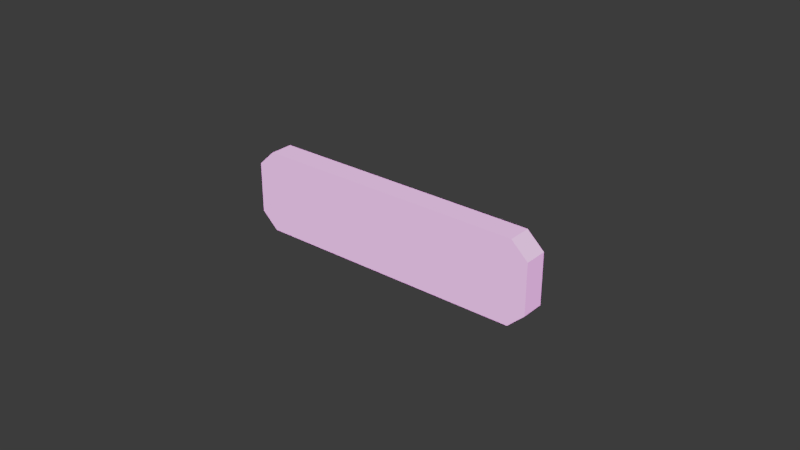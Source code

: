 # Source: signs.blend  (saved by Blender 4.2.66; exported with 4.5.12 LTS)
import bpy
from mathutils import Matrix  # noqa: F401  (used for matrix-valued properties, if any)

bpy.ops.wm.read_factory_settings(use_empty=True)
scene = bpy.context.scene
scene.name = 'Scene'

# ---- collections
col_sign_clockwheel = bpy.data.collections.new('sign.clockWheel'); scene.collection.children.link(col_sign_clockwheel)
col_sign_noentry = bpy.data.collections.new('sign.noEntry'); scene.collection.children.link(col_sign_noentry)
col_sign_tramstation = bpy.data.collections.new('sign.tramStation'); scene.collection.children.link(col_sign_tramstation)
col_sign_noentrytext = bpy.data.collections.new('sign.noEntryText'); scene.collection.children.link(col_sign_noentrytext)
col_sign_entrance = bpy.data.collections.new('sign.entrance'); scene.collection.children.link(col_sign_entrance)
col_sign_arrivals = bpy.data.collections.new('sign.arrivals'); scene.collection.children.link(col_sign_arrivals)
col_sign_departures = bpy.data.collections.new('sign.departures'); scene.collection.children.link(col_sign_departures)
col_sign_exit = bpy.data.collections.new('sign.exit'); scene.collection.children.link(col_sign_exit)
col_sign_checkin = bpy.data.collections.new('sign.checkIn'); scene.collection.children.link(col_sign_checkin)
col_sign_elevator = bpy.data.collections.new('sign.elevator'); scene.collection.children.link(col_sign_elevator)
col_sign_nexttram = bpy.data.collections.new('sign.nextTram'); scene.collection.children.link(col_sign_nexttram)
col_sign_nextpod = bpy.data.collections.new('sign.nextPod'); scene.collection.children.link(col_sign_nextpod)
col_sign_thespacebar = bpy.data.collections.new('sign.theSpacebar'); scene.collection.children.link(col_sign_thespacebar)
col_sign_spaceelevator = bpy.data.collections.new('sign.spaceElevator'); scene.collection.children.link(col_sign_spaceelevator)
col_sign_luggageonly = bpy.data.collections.new('sign.luggageOnly'); scene.collection.children.link(col_sign_luggageonly)
col_sign_doridetrain = bpy.data.collections.new('sign.doRideTrain'); scene.collection.children.link(col_sign_doridetrain)
col_sign_storage = bpy.data.collections.new('sign.storage'); scene.collection.children.link(col_sign_storage)
col_sign_welcometo = bpy.data.collections.new('sign.welcomeTo'); scene.collection.children.link(col_sign_welcometo)
col_sign_warning = bpy.data.collections.new('sign.warning'); scene.collection.children.link(col_sign_warning)
col_sign_alien = bpy.data.collections.new('sign.alien'); scene.collection.children.link(col_sign_alien)
col_sign_arrows = bpy.data.collections.new('sign.arrows'); scene.collection.children.link(col_sign_arrows)
col_sign_lg_alienactivity = bpy.data.collections.new('sign.lg_alienActivity'); scene.collection.children.link(col_sign_lg_alienactivity)
col_sign_lg_noentry = bpy.data.collections.new('sign.lg_noEntry'); scene.collection.children.link(col_sign_lg_noentry)
col_sign_lg_prohibiteditems = bpy.data.collections.new('sign.lg_prohibitedItems'); scene.collection.children.link(col_sign_lg_prohibiteditems)
col_reference = bpy.data.collections.new('reference'); scene.collection.children.link(col_reference)
col_avatars = bpy.data.collections.new('avatars'); col_reference.children.link(col_avatars)
col_images = bpy.data.collections.new('images'); col_reference.children.link(col_images)
col_scene = bpy.data.collections.new('scene'); col_reference.children.link(col_scene)
col_scratch = bpy.data.collections.new('scratch'); scene.collection.children.link(col_scratch)
col_scale_person = bpy.data.collections.new('scale-person')  # instanced only; not linked into the scene
col_scene_1 = bpy.data.collections.new('scene')  # instanced only; not linked into the scene

# ---- images (referenced by path relative to the original .blend; pixels are not part of the script)
import os
ASSET_DIR = os.environ.get("B2B_ASSET_DIR", "")  # directory of the original .blend (textures are referenced by path, not embedded)
HERE = os.path.dirname(os.path.abspath(__file__))  # packed textures are extracted next to this script under _unpacked/

def load_image(name, relpath, width, height, colorspace="sRGB"):
    """Load a texture the original file referenced (path relative to the .blend, or extracted next to this script)."""
    p = next((c for c in (os.path.join(HERE, relpath), os.path.join(ASSET_DIR, relpath)) if relpath and os.path.exists(c)), "")
    if p:
        img = bpy.data.images.load(p, check_existing=True)
        img.name = name
    else:  # same state as the original file: an image datablock whose file is absent (Cycles renders it pink)
        img = bpy.data.images.new(name, width, height)
        img.source = "FILE"
        img.filepath = "//" + (relpath or name)
    img.colorspace_settings.name = colorspace
    return img
img_air_museum_playground_4k_exr = load_image('air_museum_playground_4k.exr', 'air_museum_playground_4k.exr', 1024, 1024, 'Linear Rec.709')

# ---- materials (node trees are filled in below, after node groups)
mat_gltf_atlas_01 = bpy.data.materials.new('glTF.atlas.01')

# ---- node groups
ng_smooth_by_angle = bpy.data.node_groups.new('Smooth by Angle', 'GeometryNodeTree')
_s = ng_smooth_by_angle.interface.new_socket(name='Mesh', in_out='OUTPUT', socket_type='NodeSocketGeometry')
_s = ng_smooth_by_angle.interface.new_socket(name='Mesh', in_out='INPUT', socket_type='NodeSocketGeometry')
_s = ng_smooth_by_angle.interface.new_socket(name='Angle', in_out='INPUT', socket_type='NodeSocketFloat')
_s.subtype = 'ANGLE'
_s.default_value = 0.5236
_s.min_value = 0.0
_s.max_value = 3.142
_s.description = 'Maximum face angle for smooth edges'
_s = ng_smooth_by_angle.interface.new_socket(name='Ignore Sharpness', in_out='INPUT', socket_type='NodeSocketBool')
_s.force_non_field = True
ng_smooth_by_angle.description = 'Set the sharpness of mesh edges based on the angle between the neighboring faces'
_N = ng_smooth_by_angle.nodes; _L = ng_smooth_by_angle.links
n0 = _N.new('GeometryNodeSetShadeSmooth'); n0.name = 'Set Shade Smooth'; n0.location = (120, -80)
n0.domain = 'EDGE'
n1 = _N.new('GeometryNodeSetShadeSmooth'); n1.name = 'Set Shade Smooth.001'; n1.location = (300, -80)
n2 = _N.new('NodeGroupOutput'); n2.name = 'Group Output'; n2.location = (480, -80)
n3 = _N.new('GeometryNodeInputMeshEdgeAngle'); n3.name = 'Edge Angle'; n3.location = (-440, -240)
n4 = _N.new('NodeGroupInput'); n4.name = 'Group Input'; n4.location = (-80, -80)
n5 = _N.new('GeometryNodeInputEdgeSmooth'); n5.name = 'Is Edge Smooth'; n5.location = (-260, -120)
n6 = _N.new('GeometryNodeInputShadeSmooth'); n6.name = 'Is Shade Smooth'; n6.location = (-440, -397)
n7 = _N.new('FunctionNodeCompare'); n7.name = 'Compare'; n7.location = (-260, -260)
n7.operation = 'LESS_EQUAL'
n7.inputs[6].default_value = (0.0, 0.0, 0.0, 0.0)
n7.inputs[7].default_value = (0.0, 0.0, 0.0, 0.0)
n8 = _N.new('FunctionNodeBooleanMath'); n8.name = 'Boolean Math.001'; n8.location = (-80, -260)
n9 = _N.new('NodeGroupInput'); n9.name = 'Group Input.001'; n9.location = (-440, -329)
n10 = _N.new('NodeGroupInput'); n10.name = 'Group Input.002'; n10.location = (-259, -189)
n11 = _N.new('FunctionNodeBooleanMath'); n11.name = 'Boolean Math'; n11.location = (-80, -149)
n11.operation = 'OR'
n12 = _N.new('FunctionNodeBooleanMath'); n12.name = 'Boolean Math.002'; n12.location = (-260, -380)
n12.operation = 'OR'
n13 = _N.new('NodeGroupInput'); n13.name = 'Group Input.003'; n13.location = (-440, -460)
_L.new(n3.outputs[0], n7.inputs[0])
_L.new(n1.outputs[0], n2.inputs[0])
_L.new(n9.outputs[1], n7.inputs[1])
_L.new(n7.outputs[0], n8.inputs[0])
_L.new(n4.outputs[0], n0.inputs[0])
_L.new(n0.outputs[0], n1.inputs[0])
_L.new(n8.outputs[0], n0.inputs[2])
_L.new(n10.outputs[2], n11.inputs[1])
_L.new(n5.outputs[0], n11.inputs[0])
_L.new(n11.outputs[0], n0.inputs[1])
_L.new(n13.outputs[2], n12.inputs[1])
_L.new(n6.outputs[0], n12.inputs[0])
_L.new(n12.outputs[0], n8.inputs[1])
n2.is_active_output = True

# ---- material node trees

# ---- world
world_world = bpy.data.worlds.new('World'); scene.world = world_world
world_world.use_nodes = True; world_world.node_tree.nodes.clear()
_N = world_world.node_tree.nodes; _L = world_world.node_tree.links
n0 = _N.new('NodeReroute'); n0.name = 'Reroute'; n0.location = (-260, 300)
n0.width = 16
n1 = _N.new('ShaderNodeBackground'); n1.name = 'Background.001'; n1.location = (280, 500)
n1.inputs[0].default_value = (0.0382, 0.0382, 0.0382, 1.0)
n2 = _N.new('ShaderNodeMixShader'); n2.name = 'Mix Shader'; n2.location = (500, 500)
n3 = _N.new('ShaderNodeOutputWorld'); n3.name = 'World Output'; n3.location = (700, 500)
n4 = _N.new('ShaderNodeLightPath'); n4.name = 'Light Path'; n4.location = (280, 600)
n5 = _N.new('ShaderNodeBackground'); n5.name = 'Background'; n5.location = (280, 360)
n6 = _N.new('ShaderNodeTexCoord'); n6.name = 'Texture Coordinate'; n6.location = (-1120, 340)
n7 = _N.new('ShaderNodeMapping'); n7.name = 'Mapping'; n7.location = (-920, 340)
n7.width = 240
n8 = _N.new('ShaderNodeTexEnvironment'); n8.name = 'Environment Texture'; n8.location = (-620, 340)
n8.width = 280
n8.image = img_air_museum_playground_4k_exr
n9 = _N.new('ShaderNodeMath'); n9.name = 'Math'; n9.location = (-180, 260)
n9.operation = 'MULTIPLY'
n9.inputs[2].default_value = 0.0
n10 = _N.new('ShaderNodeMath'); n10.name = 'Math.001'; n10.location = (40, 260)
n10.inputs[2].default_value = 0.0
_L.new(n9.outputs[0], n10.inputs[0])
_L.new(n0.outputs[0], n5.inputs[0])
_L.new(n0.outputs[0], n9.inputs[0])
_L.new(n10.outputs[0], n5.inputs[1])
_L.new(n8.outputs[0], n0.inputs[0])
_L.new(n7.outputs[0], n8.inputs[0])
_L.new(n6.outputs[0], n7.inputs[0])
_L.new(n2.outputs[0], n3.inputs[0])
_L.new(n1.outputs[0], n2.inputs[2])
_L.new(n4.outputs[0], n2.inputs[0])
_L.new(n5.outputs[0], n2.inputs[1])
n3.is_active_output = True
world_world.color = (0.05088, 0.05088, 0.05088)
world_world.use_sun_shadow = False
world_world.sun_shadow_jitter_overblur = 0.0
world_world.cycles.sample_map_resolution = 2048

# ---- meshes
me_sign_clockwheel = bpy.data.meshes.new('sign.clockWheel')
me_sign_clockwheel.from_pydata([(-0.03125, -0.03235, 0.1207), (0.03125, -0.03235, 0.1207), (-0.03125, 0.03235, 0.1207), (0.03125, 0.03235, 0.1207), (-0.03125, 0.08839, 0.08839), (0.03125, 0.08839, 0.08839), (-0.03125, 0.1207, 0.03235), (0.03125, 0.1207, 0.03235), (-0.03125, 0.1207, -0.03235), (0.03125, 0.1207, -0.03235), (-0.03125, 0.08839, -0.08839), (0.03125, 0.08839, -0.08839), (-0.03125, 0.03235, -0.1207), (0.03125, 0.03235, -0.1207), (-0.03125, -0.03235, -0.1207), (0.03125, -0.03235, -0.1207), (-0.03125, -0.08839, -0.08839), (0.03125, -0.08839, -0.08839), (-0.03125, -0.1207, -0.03235), (0.03125, -0.1207, -0.03235), (-0.03125, -0.1207, 0.03235), (0.03125, -0.1207, 0.03235), (-0.03125, -0.08839, 0.08839), (0.03125, -0.08839, 0.08839)], [], [(0, 1, 3, 2), (2, 3, 5, 4), (4, 5, 7, 6), (6, 7, 9, 8), (8, 9, 11, 10), (10, 11, 13, 12), (12, 13, 15, 14), (14, 15, 17, 16), (16, 17, 19, 18), (18, 19, 21, 20), (3, 1, 23, 21, 19, 17, 15, 13, 11, 9, 7, 5), (20, 21, 23, 22), (22, 23, 1, 0), (0, 2, 4, 6, 8, 10, 12, 14, 16, 18, 20, 22)])
me_sign_clockwheel.polygons.foreach_set('use_smooth', [True] * 14)
_k = set([(0, 1), (0, 2), (0, 22), (1, 3), (1, 23), (2, 3), (2, 4), (3, 5), (4, 5), (4, 6), (5, 7), (6, 7), (6, 8), (7, 9), (8, 9), (8, 10), (9, 11), (10, 11), (10, 12), (11, 13), (12, 13), (12, 14), (13, 15), (14, 15), (14, 16), (15, 17), (16, 17), (16, 18), (17, 19), (18, 19), (18, 20), (19, 21), (20, 21), (20, 22), (21, 23), (22, 23)])
me_sign_clockwheel.attributes.new('sharp_edge', 'BOOLEAN', 'EDGE').data.foreach_set('value', [ (min(e.vertices), max(e.vertices)) in _k for e in me_sign_clockwheel.edges])
_k = {(0, 2): 1.0, (1, 3): 1.0, (0, 1): 1.0, (2, 3): 1.0, (2, 4): 1.0, (3, 5): 1.0, (4, 5): 1.0, (4, 6): 1.0, (5, 7): 1.0, (6, 7): 1.0, (6, 8): 1.0, (7, 9): 1.0, (8, 9): 1.0, (8, 10): 1.0, (9, 11): 1.0, (10, 11): 1.0, (10, 12): 1.0, (11, 13): 1.0, (12, 13): 1.0, (12, 14): 1.0, (13, 15): 1.0, (14, 15): 1.0, (14, 16): 1.0, (15, 17): 1.0, (16, 17): 1.0, (16, 18): 1.0, (17, 19): 1.0, (18, 19): 1.0, (18, 20): 1.0, (19, 21): 1.0, (20, 21): 1.0, (20, 22): 1.0, (21, 23): 1.0, (22, 23): 1.0, (0, 22): 1.0, (1, 23): 1.0}
me_sign_clockwheel.attributes.new('crease_edge', 'FLOAT', 'EDGE').data.foreach_set('value', [_k.get((min(e.vertices), max(e.vertices)), 0.0) for e in me_sign_clockwheel.edges])
_uv = me_sign_clockwheel.uv_layers.new(name='UVMap')
_uv.uv.foreach_set('vector', [0.9432, 0.7334, 0.9929, 0.7334, 0.9929, 0.7831, 0.9432, 0.7831, 0.899, 0.7334, 0.9487, 0.7334, 0.9487, 0.7831, 0.899, 0.7831, 0.8566, 0.7334, 0.9064, 0.7334, 0.9064, 0.7831, 0.8566, 0.7831, 0.9438, 0.777, 0.9936, 0.777, 0.9936, 0.8267, 0.9438, 0.8267, 0.9014, 0.777, 0.9512, 0.777, 0.9512, 0.8267, 0.9014, 0.8267, 0.8591, 0.777, 0.9088, 0.777, 0.9088, 0.8267, 0.8591, 0.8267, 0.9444, 0.8172, 0.9942, 0.8172, 0.9942, 0.8669, 0.9444, 0.8669, 0.8925, 0.8172, 0.9422, 0.8172, 0.9422, 0.8669, 0.8925, 0.8669, 0.8548, 0.8172, 0.9045, 0.8172, 0.9045, 0.8669, 0.8548, 0.8669, 0.8578, 0.691, 0.9076, 0.691, 0.9076, 0.7408, 0.8578, 0.7408, 0.865, 0.8253, 0.8669, 0.8248, 0.8683, 0.8234, 0.8689, 0.8215, 0.8683, 0.8196, 0.8669, 0.8182, 0.865, 0.8176, 0.8631, 0.8182, 0.8617, 0.8196, 0.8612, 0.8215, 0.8617, 0.8234, 0.8631, 0.8248, 0.9008, 0.691, 0.9506, 0.691, 0.9506, 0.7408, 0.9008, 0.7408, 0.9454, 0.691, 0.9951, 0.691, 0.9951, 0.7408, 0.9454, 0.7408, 0.865, 0.8253, 0.8669, 0.8248, 0.8683, 0.8234, 0.8689, 0.8215, 0.8683, 0.8196, 0.8669, 0.8182, 0.865, 0.8176, 0.8631, 0.8182, 0.8617, 0.8196, 0.8612, 0.8215, 0.8617, 0.8234, 0.8631, 0.8248])
me_sign_clockwheel.materials.append(mat_gltf_atlas_01)
me_sign_clockwheel.update()
me_sign_noentry = bpy.data.meshes.new('sign.noEntry')
me_sign_noentry.from_pydata([(0.1414, 0.03125, 0.07909), (0.09012, 0.03125, 0.125), (-0.09012, 0.03125, 0.125), (-0.1414, 0.03125, 0.07909), (-0.1414, 0.03125, -0.07909), (-0.09012, 0.03125, -0.125), (0.09012, 0.03125, -0.125), (0.1414, 0.03125, -0.07909), (0.1414, -0.03125, -0.07909), (0.09012, -0.03125, -0.125), (0.09012, -0.03125, 0.125), (0.1414, -0.03125, 0.07909), (-0.1414, -0.03125, 0.07909), (-0.09012, -0.03125, 0.125), (-0.09012, -0.03125, -0.125), (-0.1414, -0.03125, -0.07909)], [], [(4, 15, 12, 3), (1, 2, 13, 10), (9, 14, 5, 6), (14, 9, 8, 11, 10, 13, 12, 15), (8, 9, 6, 7), (0, 1, 10, 11), (4, 5, 14, 15), (12, 13, 2, 3), (0, 11, 8, 7)])
me_sign_noentry.polygons.foreach_set('use_smooth', [True] * 9)
_k = set([(0, 1), (0, 7), (0, 11), (1, 2), (1, 10), (2, 3), (2, 13), (3, 4), (3, 12), (4, 5), (4, 15), (5, 6), (5, 14), (6, 7), (6, 9), (7, 8), (8, 9), (8, 11), (9, 14), (10, 11), (10, 13), (12, 13), (12, 15), (14, 15)])
me_sign_noentry.attributes.new('sharp_edge', 'BOOLEAN', 'EDGE').data.foreach_set('value', [ (min(e.vertices), max(e.vertices)) in _k for e in me_sign_noentry.edges])
_k = {(8, 9): 1.0, (7, 8): 1.0, (6, 7): 1.0, (6, 9): 1.0, (0, 1): 1.0, (0, 11): 1.0, (10, 11): 1.0, (1, 10): 1.0, (4, 5): 1.0, (4, 15): 1.0, (14, 15): 1.0, (5, 14): 1.0, (12, 13): 1.0, (3, 12): 1.0, (2, 3): 1.0, (2, 13): 1.0, (0, 7): 1.0, (8, 11): 1.0, (3, 4): 1.0, (5, 6): 1.0, (1, 2): 1.0, (10, 13): 1.0, (12, 15): 1.0, (9, 14): 1.0}
me_sign_noentry.attributes.new('crease_edge', 'FLOAT', 'EDGE').data.foreach_set('value', [_k.get((min(e.vertices), max(e.vertices)), 0.0) for e in me_sign_noentry.edges])
_uv = me_sign_noentry.uv_layers.new(name='UVMap')
_uv.uv.foreach_set('vector', [0.2698, 0.8933, 0.2698, 0.8933, 0.2698, 0.8937, 0.2698, 0.8937, 0.2692, 0.8938, 0.2696, 0.8938, 0.2696, 0.8938, 0.2692, 0.8938, 0.2692, 0.8931, 0.2696, 0.8931, 0.2696, 0.8931, 0.2692, 0.8931, 0.3241, 0.8544, 0.2808, 0.8544, 0.2685, 0.8668, 0.2685, 0.9099, 0.2808, 0.9223, 0.3241, 0.9223, 0.3364, 0.9099, 0.3364, 0.8668, 0.2691, 0.8933, 0.2692, 0.8931, 0.2692, 0.8931, 0.2691, 0.8933, 0.2691, 0.8937, 0.2692, 0.8938, 0.2692, 0.8938, 0.2691, 0.8937, 0.2698, 0.8933, 0.2696, 0.8931, 0.2696, 0.8931, 0.2698, 0.8933, 0.2698, 0.8937, 0.2696, 0.8938, 0.2696, 0.8938, 0.2698, 0.8937, 0.2691, 0.8937, 0.2691, 0.8937, 0.2691, 0.8933, 0.2691, 0.8933])
me_sign_noentry.materials.append(mat_gltf_atlas_01)
me_sign_noentry.update()
me_sign_tramstation = bpy.data.meshes.new('sign.tramStation')
me_sign_tramstation.from_pydata([(-0.47, 0.02, 0.0769), (-0.4187, 0.02, 0.125), (0.4187, 0.02, 0.125), (0.47, 0.02, 0.0769), (0.47, 0.02, -0.0769), (0.4187, 0.02, -0.125), (-0.4187, 0.02, -0.125), (-0.47, 0.02, -0.0769), (-0.47, -0.02, -0.0769), (-0.4187, -0.02, -0.125), (-0.4187, -0.02, 0.125), (-0.47, -0.02, 0.0769), (0.47, -0.02, 0.0769), (0.4187, -0.02, 0.125), (0.4187, -0.02, -0.125), (0.47, -0.02, -0.0769)], [], [(4, 3, 12, 15), (1, 10, 13, 2), (9, 6, 5, 14), (14, 15, 12, 13, 10, 11, 8, 9), (8, 7, 6, 9), (0, 11, 10, 1), (4, 15, 14, 5), (12, 3, 2, 13), (0, 7, 8, 11)])
me_sign_tramstation.polygons.foreach_set('use_smooth', [True] * 9)
_k = set([(0, 1), (0, 7), (0, 11), (1, 2), (1, 10), (2, 3), (2, 13), (3, 4), (3, 12), (4, 5), (4, 15), (5, 6), (5, 14), (6, 7), (6, 9), (7, 8), (8, 9), (8, 11), (9, 14), (10, 11), (10, 13), (12, 13), (12, 15), (14, 15)])
me_sign_tramstation.attributes.new('sharp_edge', 'BOOLEAN', 'EDGE').data.foreach_set('value', [ (min(e.vertices), max(e.vertices)) in _k for e in me_sign_tramstation.edges])
_k = {(8, 9): 1.0, (7, 8): 1.0, (6, 7): 1.0, (6, 9): 1.0, (0, 1): 1.0, (0, 11): 1.0, (10, 11): 1.0, (1, 10): 1.0, (4, 5): 1.0, (4, 15): 1.0, (14, 15): 1.0, (5, 14): 1.0, (12, 13): 1.0, (3, 12): 1.0, (2, 3): 1.0, (2, 13): 1.0, (0, 7): 1.0, (8, 11): 1.0, (3, 4): 1.0, (5, 6): 1.0, (1, 2): 1.0, (10, 13): 1.0, (12, 15): 1.0, (9, 14): 1.0}
me_sign_tramstation.attributes.new('crease_edge', 'FLOAT', 'EDGE').data.foreach_set('value', [_k.get((min(e.vertices), max(e.vertices)), 0.0) for e in me_sign_tramstation.edges])
_uv = me_sign_tramstation.uv_layers.new(name='UVMap')
_uv.uv.foreach_set('vector', [0.08271, 0.9959, 0.08271, 0.9963, 0.08271, 0.9963, 0.08271, 0.9959, 0.08028, 0.9964, 0.08028, 0.9964, 0.08257, 0.9964, 0.08257, 0.9964, 0.08028, 0.9957, 0.08028, 0.9957, 0.08257, 0.9957, 0.08257, 0.9957, 0.2449, 0.9287, 0.2589, 0.9419, 0.2589, 0.9841, 0.2449, 0.9973, 0.01649, 0.9973, 0.002507, 0.9841, 0.002507, 0.9419, 0.01649, 0.9287, 0.08014, 0.9959, 0.08014, 0.9959, 0.08028, 0.9957, 0.08028, 0.9957, 0.08014, 0.9963, 0.08014, 0.9963, 0.08028, 0.9964, 0.08028, 0.9964, 0.08271, 0.9959, 0.08271, 0.9959, 0.08257, 0.9957, 0.08257, 0.9957, 0.08271, 0.9963, 0.08271, 0.9963, 0.08257, 0.9964, 0.08257, 0.9964, 0.08014, 0.9963, 0.08014, 0.9959, 0.08014, 0.9959, 0.08014, 0.9963])
me_sign_tramstation.materials.append(mat_gltf_atlas_01)
me_sign_tramstation.update()
me_sign_noentrytext = bpy.data.meshes.new('sign.noEntryText')
me_sign_noentrytext.from_pydata([(-0.47, 0.02, 0.0769), (-0.4187, 0.02, 0.125), (0.4187, 0.02, 0.125), (0.47, 0.02, 0.0769), (0.47, 0.02, -0.0769), (0.4187, 0.02, -0.125), (-0.4187, 0.02, -0.125), (-0.47, 0.02, -0.0769), (-0.47, -0.02, -0.0769), (-0.4187, -0.02, -0.125), (-0.4187, -0.02, 0.125), (-0.47, -0.02, 0.0769), (0.47, -0.02, 0.0769), (0.4187, -0.02, 0.125), (0.4187, -0.02, -0.125), (0.47, -0.02, -0.0769)], [], [(4, 3, 12, 15), (1, 10, 13, 2), (9, 6, 5, 14), (14, 15, 12, 13, 10, 11, 8, 9), (8, 7, 6, 9), (0, 11, 10, 1), (4, 15, 14, 5), (12, 3, 2, 13), (0, 7, 8, 11)])
me_sign_noentrytext.polygons.foreach_set('use_smooth', [True] * 9)
_k = set([(0, 1), (0, 7), (0, 11), (1, 2), (1, 10), (2, 3), (2, 13), (3, 4), (3, 12), (4, 5), (4, 15), (5, 6), (5, 14), (6, 7), (6, 9), (7, 8), (8, 9), (8, 11), (9, 14), (10, 11), (10, 13), (12, 13), (12, 15), (14, 15)])
me_sign_noentrytext.attributes.new('sharp_edge', 'BOOLEAN', 'EDGE').data.foreach_set('value', [ (min(e.vertices), max(e.vertices)) in _k for e in me_sign_noentrytext.edges])
_k = {(8, 9): 1.0, (7, 8): 1.0, (6, 7): 1.0, (6, 9): 1.0, (0, 1): 1.0, (0, 11): 1.0, (10, 11): 1.0, (1, 10): 1.0, (4, 5): 1.0, (4, 15): 1.0, (14, 15): 1.0, (5, 14): 1.0, (12, 13): 1.0, (3, 12): 1.0, (2, 3): 1.0, (2, 13): 1.0, (0, 7): 1.0, (8, 11): 1.0, (3, 4): 1.0, (5, 6): 1.0, (1, 2): 1.0, (10, 13): 1.0, (12, 15): 1.0, (9, 14): 1.0}
me_sign_noentrytext.attributes.new('crease_edge', 'FLOAT', 'EDGE').data.foreach_set('value', [_k.get((min(e.vertices), max(e.vertices)), 0.0) for e in me_sign_noentrytext.edges])
_uv = me_sign_noentrytext.uv_layers.new(name='UVMap')
_uv.uv.foreach_set('vector', [0.08271, 0.9959, 0.08271, 0.9963, 0.08271, 0.9963, 0.08271, 0.9959, 0.08028, 0.9964, 0.08028, 0.9964, 0.08257, 0.9964, 0.08257, 0.9964, 0.08028, 0.9957, 0.08028, 0.9957, 0.08257, 0.9957, 0.08257, 0.9957, 0.2436, 0.8548, 0.2574, 0.8679, 0.2574, 0.9096, 0.2436, 0.9226, 0.01781, 0.9226, 0.003984, 0.9096, 0.003984, 0.8679, 0.01781, 0.8548, 0.08014, 0.9959, 0.08014, 0.9959, 0.08028, 0.9957, 0.08028, 0.9957, 0.08014, 0.9963, 0.08014, 0.9963, 0.08028, 0.9964, 0.08028, 0.9964, 0.08271, 0.9959, 0.08271, 0.9959, 0.08257, 0.9957, 0.08257, 0.9957, 0.08271, 0.9963, 0.08271, 0.9963, 0.08257, 0.9964, 0.08257, 0.9964, 0.08014, 0.9963, 0.08014, 0.9959, 0.08014, 0.9959, 0.08014, 0.9963])
me_sign_noentrytext.materials.append(mat_gltf_atlas_01)
me_sign_noentrytext.update()
me_sign_entrance = bpy.data.meshes.new('sign.entrance')
me_sign_entrance.from_pydata([(-0.47, 0.02, 0.0769), (-0.4187, 0.02, 0.125), (0.4187, 0.02, 0.125), (0.47, 0.02, 0.0769), (0.47, 0.02, -0.0769), (0.4187, 0.02, -0.125), (-0.4187, 0.02, -0.125), (-0.47, 0.02, -0.0769), (-0.47, -0.02, -0.0769), (-0.4187, -0.02, -0.125), (-0.4187, -0.02, 0.125), (-0.47, -0.02, 0.0769), (0.47, -0.02, 0.0769), (0.4187, -0.02, 0.125), (0.4187, -0.02, -0.125), (0.47, -0.02, -0.0769)], [], [(4, 3, 12, 15), (1, 10, 13, 2), (9, 6, 5, 14), (14, 15, 12, 13, 10, 11, 8, 9), (8, 7, 6, 9), (0, 11, 10, 1), (4, 15, 14, 5), (12, 3, 2, 13), (0, 7, 8, 11)])
me_sign_entrance.polygons.foreach_set('use_smooth', [True] * 9)
_k = set([(0, 1), (0, 7), (0, 11), (1, 2), (1, 10), (2, 3), (2, 13), (3, 4), (3, 12), (4, 5), (4, 15), (5, 6), (5, 14), (6, 7), (6, 9), (7, 8), (8, 9), (8, 11), (9, 14), (10, 11), (10, 13), (12, 13), (12, 15), (14, 15)])
me_sign_entrance.attributes.new('sharp_edge', 'BOOLEAN', 'EDGE').data.foreach_set('value', [ (min(e.vertices), max(e.vertices)) in _k for e in me_sign_entrance.edges])
_k = {(8, 9): 1.0, (7, 8): 1.0, (6, 7): 1.0, (6, 9): 1.0, (0, 1): 1.0, (0, 11): 1.0, (10, 11): 1.0, (1, 10): 1.0, (4, 5): 1.0, (4, 15): 1.0, (14, 15): 1.0, (5, 14): 1.0, (12, 13): 1.0, (3, 12): 1.0, (2, 3): 1.0, (2, 13): 1.0, (0, 7): 1.0, (8, 11): 1.0, (3, 4): 1.0, (5, 6): 1.0, (1, 2): 1.0, (10, 13): 1.0, (12, 15): 1.0, (9, 14): 1.0}
me_sign_entrance.attributes.new('crease_edge', 'FLOAT', 'EDGE').data.foreach_set('value', [_k.get((min(e.vertices), max(e.vertices)), 0.0) for e in me_sign_entrance.edges])
_uv = me_sign_entrance.uv_layers.new(name='UVMap')
_uv.uv.foreach_set('vector', [0.08271, 0.9959, 0.08271, 0.9963, 0.08271, 0.9963, 0.08271, 0.9959, 0.08028, 0.9964, 0.08028, 0.9964, 0.08257, 0.9964, 0.08257, 0.9964, 0.08028, 0.9957, 0.08028, 0.9957, 0.08257, 0.9957, 0.08257, 0.9957, 0.2436, 0.7817, 0.2574, 0.7948, 0.2574, 0.8365, 0.2436, 0.8495, 0.01781, 0.8495, 0.003984, 0.8365, 0.003984, 0.7948, 0.01781, 0.7817, 0.08014, 0.9959, 0.08014, 0.9959, 0.08028, 0.9957, 0.08028, 0.9957, 0.08014, 0.9963, 0.08014, 0.9963, 0.08028, 0.9964, 0.08028, 0.9964, 0.08271, 0.9959, 0.08271, 0.9959, 0.08257, 0.9957, 0.08257, 0.9957, 0.08271, 0.9963, 0.08271, 0.9963, 0.08257, 0.9964, 0.08257, 0.9964, 0.08014, 0.9963, 0.08014, 0.9959, 0.08014, 0.9959, 0.08014, 0.9963])
me_sign_entrance.materials.append(mat_gltf_atlas_01)
me_sign_entrance.update()
me_sign_arrivals = bpy.data.meshes.new('sign.arrivals')
me_sign_arrivals.from_pydata([(-0.47, 0.02, 0.0769), (-0.4187, 0.02, 0.125), (0.4187, 0.02, 0.125), (0.47, 0.02, 0.0769), (0.47, 0.02, -0.0769), (0.4187, 0.02, -0.125), (-0.4187, 0.02, -0.125), (-0.47, 0.02, -0.0769), (-0.47, -0.02, -0.0769), (-0.4187, -0.02, -0.125), (-0.4187, -0.02, 0.125), (-0.47, -0.02, 0.0769), (0.47, -0.02, 0.0769), (0.4187, -0.02, 0.125), (0.4187, -0.02, -0.125), (0.47, -0.02, -0.0769)], [], [(4, 3, 12, 15), (1, 10, 13, 2), (9, 6, 5, 14), (14, 15, 12, 13, 10, 11, 8, 9), (8, 7, 6, 9), (0, 11, 10, 1), (4, 15, 14, 5), (12, 3, 2, 13), (0, 7, 8, 11)])
me_sign_arrivals.polygons.foreach_set('use_smooth', [True] * 9)
_k = set([(0, 1), (0, 7), (0, 11), (1, 2), (1, 10), (2, 3), (2, 13), (3, 4), (3, 12), (4, 5), (4, 15), (5, 6), (5, 14), (6, 7), (6, 9), (7, 8), (8, 9), (8, 11), (9, 14), (10, 11), (10, 13), (12, 13), (12, 15), (14, 15)])
me_sign_arrivals.attributes.new('sharp_edge', 'BOOLEAN', 'EDGE').data.foreach_set('value', [ (min(e.vertices), max(e.vertices)) in _k for e in me_sign_arrivals.edges])
_k = {(8, 9): 1.0, (7, 8): 1.0, (6, 7): 1.0, (6, 9): 1.0, (0, 1): 1.0, (0, 11): 1.0, (10, 11): 1.0, (1, 10): 1.0, (4, 5): 1.0, (4, 15): 1.0, (14, 15): 1.0, (5, 14): 1.0, (12, 13): 1.0, (3, 12): 1.0, (2, 3): 1.0, (2, 13): 1.0, (0, 7): 1.0, (8, 11): 1.0, (3, 4): 1.0, (5, 6): 1.0, (1, 2): 1.0, (10, 13): 1.0, (12, 15): 1.0, (9, 14): 1.0}
me_sign_arrivals.attributes.new('crease_edge', 'FLOAT', 'EDGE').data.foreach_set('value', [_k.get((min(e.vertices), max(e.vertices)), 0.0) for e in me_sign_arrivals.edges])
_uv = me_sign_arrivals.uv_layers.new(name='UVMap')
_uv.uv.foreach_set('vector', [0.08271, 0.9959, 0.08271, 0.9963, 0.08271, 0.9963, 0.08271, 0.9959, 0.08028, 0.9964, 0.08028, 0.9964, 0.08257, 0.9964, 0.08257, 0.9964, 0.08028, 0.9957, 0.08028, 0.9957, 0.08257, 0.9957, 0.08257, 0.9957, 0.5051, 0.7087, 0.5189, 0.7217, 0.5189, 0.7634, 0.5051, 0.7765, 0.2772, 0.7765, 0.2633, 0.7634, 0.2633, 0.7217, 0.2772, 0.7087, 0.08014, 0.9959, 0.08014, 0.9959, 0.08028, 0.9957, 0.08028, 0.9957, 0.08014, 0.9963, 0.08014, 0.9963, 0.08028, 0.9964, 0.08028, 0.9964, 0.08271, 0.9959, 0.08271, 0.9959, 0.08257, 0.9957, 0.08257, 0.9957, 0.08271, 0.9963, 0.08271, 0.9963, 0.08257, 0.9964, 0.08257, 0.9964, 0.08014, 0.9963, 0.08014, 0.9959, 0.08014, 0.9959, 0.08014, 0.9963])
me_sign_arrivals.materials.append(mat_gltf_atlas_01)
me_sign_arrivals.update()
me_sign_departures = bpy.data.meshes.new('sign.departures')
me_sign_departures.from_pydata([(-0.47, 0.02, 0.0769), (-0.4187, 0.02, 0.125), (0.4187, 0.02, 0.125), (0.47, 0.02, 0.0769), (0.47, 0.02, -0.0769), (0.4187, 0.02, -0.125), (-0.4187, 0.02, -0.125), (-0.47, 0.02, -0.0769), (-0.47, -0.02, -0.0769), (-0.4187, -0.02, -0.125), (-0.4187, -0.02, 0.125), (-0.47, -0.02, 0.0769), (0.47, -0.02, 0.0769), (0.4187, -0.02, 0.125), (0.4187, -0.02, -0.125), (0.47, -0.02, -0.0769)], [], [(4, 3, 12, 15), (1, 10, 13, 2), (9, 6, 5, 14), (14, 15, 12, 13, 10, 11, 8, 9), (8, 7, 6, 9), (0, 11, 10, 1), (4, 15, 14, 5), (12, 3, 2, 13), (0, 7, 8, 11)])
me_sign_departures.polygons.foreach_set('use_smooth', [True] * 9)
_k = set([(0, 1), (0, 7), (0, 11), (1, 2), (1, 10), (2, 3), (2, 13), (3, 4), (3, 12), (4, 5), (4, 15), (5, 6), (5, 14), (6, 7), (6, 9), (7, 8), (8, 9), (8, 11), (9, 14), (10, 11), (10, 13), (12, 13), (12, 15), (14, 15)])
me_sign_departures.attributes.new('sharp_edge', 'BOOLEAN', 'EDGE').data.foreach_set('value', [ (min(e.vertices), max(e.vertices)) in _k for e in me_sign_departures.edges])
_k = {(8, 9): 1.0, (7, 8): 1.0, (6, 7): 1.0, (6, 9): 1.0, (0, 1): 1.0, (0, 11): 1.0, (10, 11): 1.0, (1, 10): 1.0, (4, 5): 1.0, (4, 15): 1.0, (14, 15): 1.0, (5, 14): 1.0, (12, 13): 1.0, (3, 12): 1.0, (2, 3): 1.0, (2, 13): 1.0, (0, 7): 1.0, (8, 11): 1.0, (3, 4): 1.0, (5, 6): 1.0, (1, 2): 1.0, (10, 13): 1.0, (12, 15): 1.0, (9, 14): 1.0}
me_sign_departures.attributes.new('crease_edge', 'FLOAT', 'EDGE').data.foreach_set('value', [_k.get((min(e.vertices), max(e.vertices)), 0.0) for e in me_sign_departures.edges])
_uv = me_sign_departures.uv_layers.new(name='UVMap')
_uv.uv.foreach_set('vector', [0.08271, 0.9959, 0.08271, 0.9963, 0.08271, 0.9963, 0.08271, 0.9959, 0.08028, 0.9964, 0.08028, 0.9964, 0.08257, 0.9964, 0.08257, 0.9964, 0.08028, 0.9957, 0.08028, 0.9957, 0.08257, 0.9957, 0.08257, 0.9957, 0.5931, 0.6331, 0.607, 0.6461, 0.607, 0.6878, 0.5931, 0.7009, 0.3652, 0.7009, 0.3514, 0.6878, 0.3514, 0.6461, 0.3652, 0.6331, 0.08014, 0.9959, 0.08014, 0.9959, 0.08028, 0.9957, 0.08028, 0.9957, 0.08014, 0.9963, 0.08014, 0.9963, 0.08028, 0.9964, 0.08028, 0.9964, 0.08271, 0.9959, 0.08271, 0.9959, 0.08257, 0.9957, 0.08257, 0.9957, 0.08271, 0.9963, 0.08271, 0.9963, 0.08257, 0.9964, 0.08257, 0.9964, 0.08014, 0.9963, 0.08014, 0.9959, 0.08014, 0.9959, 0.08014, 0.9963])
me_sign_departures.materials.append(mat_gltf_atlas_01)
me_sign_departures.update()
me_sign_exit = bpy.data.meshes.new('sign.exit')
me_sign_exit.from_pydata([(-0.47, 0.02, 0.0769), (-0.4187, 0.02, 0.125), (0.4187, 0.02, 0.125), (0.47, 0.02, 0.0769), (0.47, 0.02, -0.0769), (0.4187, 0.02, -0.125), (-0.4187, 0.02, -0.125), (-0.47, 0.02, -0.0769), (-0.47, -0.02, -0.0769), (-0.4187, -0.02, -0.125), (-0.4187, -0.02, 0.125), (-0.47, -0.02, 0.0769), (0.47, -0.02, 0.0769), (0.4187, -0.02, 0.125), (0.4187, -0.02, -0.125), (0.47, -0.02, -0.0769)], [], [(4, 3, 12, 15), (1, 10, 13, 2), (9, 6, 5, 14), (14, 15, 12, 13, 10, 11, 8, 9), (8, 7, 6, 9), (0, 11, 10, 1), (4, 15, 14, 5), (12, 3, 2, 13), (0, 7, 8, 11)])
me_sign_exit.polygons.foreach_set('use_smooth', [True] * 9)
_k = set([(0, 1), (0, 7), (0, 11), (1, 2), (1, 10), (2, 3), (2, 13), (3, 4), (3, 12), (4, 5), (4, 15), (5, 6), (5, 14), (6, 7), (6, 9), (7, 8), (8, 9), (8, 11), (9, 14), (10, 11), (10, 13), (12, 13), (12, 15), (14, 15)])
me_sign_exit.attributes.new('sharp_edge', 'BOOLEAN', 'EDGE').data.foreach_set('value', [ (min(e.vertices), max(e.vertices)) in _k for e in me_sign_exit.edges])
_k = {(8, 9): 1.0, (7, 8): 1.0, (6, 7): 1.0, (6, 9): 1.0, (0, 1): 1.0, (0, 11): 1.0, (10, 11): 1.0, (1, 10): 1.0, (4, 5): 1.0, (4, 15): 1.0, (14, 15): 1.0, (5, 14): 1.0, (12, 13): 1.0, (3, 12): 1.0, (2, 3): 1.0, (2, 13): 1.0, (0, 7): 1.0, (8, 11): 1.0, (3, 4): 1.0, (5, 6): 1.0, (1, 2): 1.0, (10, 13): 1.0, (12, 15): 1.0, (9, 14): 1.0}
me_sign_exit.attributes.new('crease_edge', 'FLOAT', 'EDGE').data.foreach_set('value', [_k.get((min(e.vertices), max(e.vertices)), 0.0) for e in me_sign_exit.edges])
_uv = me_sign_exit.uv_layers.new(name='UVMap')
_uv.uv.foreach_set('vector', [0.08271, 0.9959, 0.08271, 0.9963, 0.08271, 0.9963, 0.08271, 0.9959, 0.08028, 0.9964, 0.08028, 0.9964, 0.08257, 0.9964, 0.08257, 0.9964, 0.08028, 0.9957, 0.08028, 0.9957, 0.08257, 0.9957, 0.08257, 0.9957, 0.2436, 0.7089, 0.2574, 0.7219, 0.2574, 0.7636, 0.2436, 0.7767, 0.01781, 0.7767, 0.003984, 0.7636, 0.003984, 0.7219, 0.01781, 0.7089, 0.08014, 0.9959, 0.08014, 0.9959, 0.08028, 0.9957, 0.08028, 0.9957, 0.08014, 0.9963, 0.08014, 0.9963, 0.08028, 0.9964, 0.08028, 0.9964, 0.08271, 0.9959, 0.08271, 0.9959, 0.08257, 0.9957, 0.08257, 0.9957, 0.08271, 0.9963, 0.08271, 0.9963, 0.08257, 0.9964, 0.08257, 0.9964, 0.08014, 0.9963, 0.08014, 0.9959, 0.08014, 0.9959, 0.08014, 0.9963])
me_sign_exit.materials.append(mat_gltf_atlas_01)
me_sign_exit.update()
me_sign_checkin = bpy.data.meshes.new('sign.checkIn')
me_sign_checkin.from_pydata([(-0.47, 0.02, 0.0769), (-0.4187, 0.02, 0.125), (0.4187, 0.02, 0.125), (0.47, 0.02, 0.0769), (0.47, 0.02, -0.0769), (0.4187, 0.02, -0.125), (-0.4187, 0.02, -0.125), (-0.47, 0.02, -0.0769), (-0.47, -0.02, -0.0769), (-0.4187, -0.02, -0.125), (-0.4187, -0.02, 0.125), (-0.47, -0.02, 0.0769), (0.47, -0.02, 0.0769), (0.4187, -0.02, 0.125), (0.4187, -0.02, -0.125), (0.47, -0.02, -0.0769)], [], [(4, 3, 12, 15), (1, 10, 13, 2), (9, 6, 5, 14), (14, 15, 12, 13, 10, 11, 8, 9), (8, 7, 6, 9), (0, 11, 10, 1), (4, 15, 14, 5), (12, 3, 2, 13), (0, 7, 8, 11), (7, 0, 1, 2, 3, 4, 5, 6)])
me_sign_checkin.polygons.foreach_set('use_smooth', [True] * 10)
_k = set([(0, 1), (0, 7), (0, 11), (1, 2), (1, 10), (2, 3), (2, 13), (3, 4), (3, 12), (4, 5), (4, 15), (5, 6), (5, 14), (6, 7), (6, 9), (7, 8), (8, 9), (8, 11), (9, 14), (10, 11), (10, 13), (12, 13), (12, 15), (14, 15)])
me_sign_checkin.attributes.new('sharp_edge', 'BOOLEAN', 'EDGE').data.foreach_set('value', [ (min(e.vertices), max(e.vertices)) in _k for e in me_sign_checkin.edges])
_k = {(8, 9): 1.0, (7, 8): 1.0, (6, 7): 1.0, (6, 9): 1.0, (0, 1): 1.0, (0, 11): 1.0, (10, 11): 1.0, (1, 10): 1.0, (4, 5): 1.0, (4, 15): 1.0, (14, 15): 1.0, (5, 14): 1.0, (12, 13): 1.0, (3, 12): 1.0, (2, 3): 1.0, (2, 13): 1.0, (0, 7): 1.0, (8, 11): 1.0, (3, 4): 1.0, (5, 6): 1.0, (1, 2): 1.0, (10, 13): 1.0, (12, 15): 1.0, (9, 14): 1.0}
me_sign_checkin.attributes.new('crease_edge', 'FLOAT', 'EDGE').data.foreach_set('value', [_k.get((min(e.vertices), max(e.vertices)), 0.0) for e in me_sign_checkin.edges])
_uv = me_sign_checkin.uv_layers.new(name='UVMap')
_uv.uv.foreach_set('vector', [0.08271, 0.9959, 0.08271, 0.9963, 0.08271, 0.9963, 0.08271, 0.9959, 0.08028, 0.9964, 0.08028, 0.9964, 0.08257, 0.9964, 0.08257, 0.9964, 0.08028, 0.9957, 0.08028, 0.9957, 0.08257, 0.9957, 0.08257, 0.9957, 0.2441, 0.6335, 0.2579, 0.6465, 0.2579, 0.6883, 0.2441, 0.7013, 0.01781, 0.7013, 0.003984, 0.6883, 0.003984, 0.6465, 0.01781, 0.6335, 0.08014, 0.9959, 0.08014, 0.9959, 0.08028, 0.9957, 0.08028, 0.9957, 0.08014, 0.9963, 0.08014, 0.9963, 0.08028, 0.9964, 0.08028, 0.9964, 0.08271, 0.9959, 0.08271, 0.9959, 0.08257, 0.9957, 0.08257, 0.9957, 0.08271, 0.9963, 0.08271, 0.9963, 0.08257, 0.9964, 0.08257, 0.9964, 0.08014, 0.9963, 0.08014, 0.9959, 0.08014, 0.9959, 0.08014, 0.9963, 0.08014, 0.9959, 0.08014, 0.9963, 0.08028, 0.9964, 0.08257, 0.9964, 0.08271, 0.9963, 0.08271, 0.9959, 0.08257, 0.9957, 0.08028, 0.9957])
me_sign_checkin.materials.append(mat_gltf_atlas_01)
me_sign_checkin.update()
me_sign_elevator = bpy.data.meshes.new('sign.elevator')
me_sign_elevator.from_pydata([(-0.47, 0.02, 0.0769), (-0.4187, 0.02, 0.125), (0.4187, 0.02, 0.125), (0.47, 0.02, 0.0769), (0.47, 0.02, -0.0769), (0.4187, 0.02, -0.125), (-0.4187, 0.02, -0.125), (-0.47, 0.02, -0.0769), (-0.47, -0.02, -0.0769), (-0.4187, -0.02, -0.125), (-0.4187, -0.02, 0.125), (-0.47, -0.02, 0.0769), (0.47, -0.02, 0.0769), (0.4187, -0.02, 0.125), (0.4187, -0.02, -0.125), (0.47, -0.02, -0.0769)], [], [(4, 3, 12, 15), (1, 10, 13, 2), (9, 6, 5, 14), (14, 15, 12, 13, 10, 11, 8, 9), (8, 7, 6, 9), (0, 11, 10, 1), (4, 15, 14, 5), (12, 3, 2, 13), (0, 7, 8, 11)])
me_sign_elevator.polygons.foreach_set('use_smooth', [True] * 9)
_k = set([(0, 1), (0, 7), (0, 11), (1, 2), (1, 10), (2, 3), (2, 13), (3, 4), (3, 12), (4, 5), (4, 15), (5, 6), (5, 14), (6, 7), (6, 9), (7, 8), (8, 9), (8, 11), (9, 14), (10, 11), (10, 13), (12, 13), (12, 15), (14, 15)])
me_sign_elevator.attributes.new('sharp_edge', 'BOOLEAN', 'EDGE').data.foreach_set('value', [ (min(e.vertices), max(e.vertices)) in _k for e in me_sign_elevator.edges])
_k = {(8, 9): 1.0, (7, 8): 1.0, (6, 7): 1.0, (6, 9): 1.0, (0, 1): 1.0, (0, 11): 1.0, (10, 11): 1.0, (1, 10): 1.0, (4, 5): 1.0, (4, 15): 1.0, (14, 15): 1.0, (5, 14): 1.0, (12, 13): 1.0, (3, 12): 1.0, (2, 3): 1.0, (2, 13): 1.0, (0, 7): 1.0, (8, 11): 1.0, (3, 4): 1.0, (5, 6): 1.0, (1, 2): 1.0, (10, 13): 1.0, (12, 15): 1.0, (9, 14): 1.0}
me_sign_elevator.attributes.new('crease_edge', 'FLOAT', 'EDGE').data.foreach_set('value', [_k.get((min(e.vertices), max(e.vertices)), 0.0) for e in me_sign_elevator.edges])
_uv = me_sign_elevator.uv_layers.new(name='UVMap')
_uv.uv.foreach_set('vector', [0.08271, 0.9959, 0.08271, 0.9963, 0.08271, 0.9963, 0.08271, 0.9959, 0.08028, 0.9964, 0.08028, 0.9964, 0.08257, 0.9964, 0.08257, 0.9964, 0.08028, 0.9957, 0.08028, 0.9957, 0.08257, 0.9957, 0.08257, 0.9957, 0.5041, 0.7817, 0.5179, 0.7948, 0.5179, 0.8365, 0.5041, 0.8495, 0.2783, 0.8495, 0.2645, 0.8365, 0.2645, 0.7948, 0.2783, 0.7817, 0.08014, 0.9959, 0.08014, 0.9959, 0.08028, 0.9957, 0.08028, 0.9957, 0.08014, 0.9963, 0.08014, 0.9963, 0.08028, 0.9964, 0.08028, 0.9964, 0.08271, 0.9959, 0.08271, 0.9959, 0.08257, 0.9957, 0.08257, 0.9957, 0.08271, 0.9963, 0.08271, 0.9963, 0.08257, 0.9964, 0.08257, 0.9964, 0.08014, 0.9963, 0.08014, 0.9959, 0.08014, 0.9959, 0.08014, 0.9963])
me_sign_elevator.materials.append(mat_gltf_atlas_01)
me_sign_elevator.update()
me_sign_nexttram = bpy.data.meshes.new('sign.nextTram')
me_sign_nexttram.from_pydata([(-0.47, 0.02, 0.0769), (-0.4187, 0.02, 0.125), (0.6612, 0.02, 0.125), (0.7125, 0.02, 0.0769), (0.7125, 0.02, -0.0769), (0.6612, 0.02, -0.125), (-0.4187, 0.02, -0.125), (-0.47, 0.02, -0.0769), (-0.47, -0.02, -0.0769), (-0.4187, -0.02, -0.125), (-0.4187, -0.02, 0.125), (-0.47, -0.02, 0.0769), (0.7125, -0.02, 0.0769), (0.6612, -0.02, 0.125), (0.6612, -0.02, -0.125), (0.7125, -0.02, -0.0769)], [], [(4, 3, 12, 15), (1, 10, 13, 2), (9, 6, 5, 14), (14, 15, 12, 13, 10, 11, 8, 9), (8, 7, 6, 9), (0, 11, 10, 1), (4, 15, 14, 5), (12, 3, 2, 13), (0, 7, 8, 11)])
me_sign_nexttram.polygons.foreach_set('use_smooth', [True] * 9)
_k = set([(0, 1), (0, 7), (0, 11), (1, 2), (1, 10), (2, 3), (2, 13), (3, 4), (3, 12), (4, 5), (4, 15), (5, 6), (5, 14), (6, 7), (6, 9), (7, 8), (8, 9), (8, 11), (9, 14), (10, 11), (10, 13), (12, 13), (12, 15), (14, 15)])
me_sign_nexttram.attributes.new('sharp_edge', 'BOOLEAN', 'EDGE').data.foreach_set('value', [ (min(e.vertices), max(e.vertices)) in _k for e in me_sign_nexttram.edges])
_k = {(8, 9): 1.0, (7, 8): 1.0, (6, 7): 1.0, (6, 9): 1.0, (0, 1): 1.0, (0, 11): 1.0, (10, 11): 1.0, (1, 10): 1.0, (4, 5): 1.0, (4, 15): 1.0, (14, 15): 1.0, (5, 14): 1.0, (12, 13): 1.0, (3, 12): 1.0, (2, 3): 1.0, (2, 13): 1.0, (0, 7): 1.0, (8, 11): 1.0, (3, 4): 1.0, (5, 6): 1.0, (1, 2): 1.0, (10, 13): 1.0, (12, 15): 1.0, (9, 14): 1.0}
me_sign_nexttram.attributes.new('crease_edge', 'FLOAT', 'EDGE').data.foreach_set('value', [_k.get((min(e.vertices), max(e.vertices)), 0.0) for e in me_sign_nexttram.edges])
_uv = me_sign_nexttram.uv_layers.new(name='UVMap')
_uv.uv.foreach_set('vector', [0.8456, 0.7947, 0.8456, 0.8364, 0.8456, 0.8364, 0.8456, 0.7947, 0.5389, 0.8495, 0.5389, 0.8495, 0.8317, 0.8495, 0.8317, 0.8495, 0.5389, 0.7817, 0.5389, 0.7817, 0.8317, 0.7817, 0.8317, 0.7817, 0.8317, 0.7817, 0.8456, 0.7947, 0.8456, 0.8364, 0.8317, 0.8495, 0.5389, 0.8495, 0.525, 0.8364, 0.525, 0.7947, 0.5389, 0.7817, 0.525, 0.7947, 0.525, 0.7947, 0.5389, 0.7817, 0.5389, 0.7817, 0.525, 0.8364, 0.525, 0.8364, 0.5389, 0.8495, 0.5389, 0.8495, 0.8456, 0.7947, 0.8456, 0.7947, 0.8317, 0.7817, 0.8317, 0.7817, 0.8456, 0.8364, 0.8456, 0.8364, 0.8317, 0.8495, 0.8317, 0.8495, 0.525, 0.8364, 0.525, 0.7947, 0.525, 0.7947, 0.525, 0.8364])
me_sign_nexttram.materials.append(mat_gltf_atlas_01)
me_sign_nexttram.update()
me_sign_nextpod = bpy.data.meshes.new('sign.nextPod')
me_sign_nextpod.from_pydata([(-0.47, 0.02, 0.0769), (-0.4187, 0.02, 0.125), (0.6612, 0.02, 0.125), (0.7125, 0.02, 0.0769), (0.7125, 0.02, -0.0769), (0.6612, 0.02, -0.125), (-0.4187, 0.02, -0.125), (-0.47, 0.02, -0.0769), (-0.47, -0.02, -0.0769), (-0.4187, -0.02, -0.125), (-0.4187, -0.02, 0.125), (-0.47, -0.02, 0.0769), (0.7125, -0.02, 0.0769), (0.6612, -0.02, 0.125), (0.6612, -0.02, -0.125), (0.7125, -0.02, -0.0769)], [], [(4, 3, 12, 15), (1, 10, 13, 2), (9, 6, 5, 14), (14, 15, 12, 13, 10, 11, 8, 9), (8, 7, 6, 9), (0, 11, 10, 1), (4, 15, 14, 5), (12, 3, 2, 13), (0, 7, 8, 11)])
me_sign_nextpod.polygons.foreach_set('use_smooth', [True] * 9)
_k = set([(0, 1), (0, 7), (0, 11), (1, 2), (1, 10), (2, 3), (2, 13), (3, 4), (3, 12), (4, 5), (4, 15), (5, 6), (5, 14), (6, 7), (6, 9), (7, 8), (8, 9), (8, 11), (9, 14), (10, 11), (10, 13), (12, 13), (12, 15), (14, 15)])
me_sign_nextpod.attributes.new('sharp_edge', 'BOOLEAN', 'EDGE').data.foreach_set('value', [ (min(e.vertices), max(e.vertices)) in _k for e in me_sign_nextpod.edges])
_k = {(8, 9): 1.0, (7, 8): 1.0, (6, 7): 1.0, (6, 9): 1.0, (0, 1): 1.0, (0, 11): 1.0, (10, 11): 1.0, (1, 10): 1.0, (4, 5): 1.0, (4, 15): 1.0, (14, 15): 1.0, (5, 14): 1.0, (12, 13): 1.0, (3, 12): 1.0, (2, 3): 1.0, (2, 13): 1.0, (0, 7): 1.0, (8, 11): 1.0, (3, 4): 1.0, (5, 6): 1.0, (1, 2): 1.0, (10, 13): 1.0, (12, 15): 1.0, (9, 14): 1.0}
me_sign_nextpod.attributes.new('crease_edge', 'FLOAT', 'EDGE').data.foreach_set('value', [_k.get((min(e.vertices), max(e.vertices)), 0.0) for e in me_sign_nextpod.edges])
_uv = me_sign_nextpod.uv_layers.new(name='UVMap')
_uv.uv.foreach_set('vector', [0.8456, 0.7947, 0.8456, 0.8364, 0.8456, 0.8364, 0.8456, 0.7947, 0.5389, 0.8495, 0.5389, 0.8495, 0.8317, 0.8495, 0.8317, 0.8495, 0.5389, 0.7817, 0.5389, 0.7817, 0.8317, 0.7817, 0.8317, 0.7817, 0.8317, 0.7086, 0.8456, 0.7216, 0.8456, 0.7633, 0.8317, 0.7764, 0.5389, 0.7764, 0.525, 0.7633, 0.525, 0.7216, 0.5389, 0.7086, 0.525, 0.7947, 0.525, 0.7947, 0.5389, 0.7817, 0.5389, 0.7817, 0.525, 0.8364, 0.525, 0.8364, 0.5389, 0.8495, 0.5389, 0.8495, 0.8456, 0.7947, 0.8456, 0.7947, 0.8317, 0.7817, 0.8317, 0.7817, 0.8456, 0.8364, 0.8456, 0.8364, 0.8317, 0.8495, 0.8317, 0.8495, 0.525, 0.8364, 0.525, 0.7947, 0.525, 0.7947, 0.525, 0.8364])
me_sign_nextpod.materials.append(mat_gltf_atlas_01)
me_sign_nextpod.update()
me_sign_thespacebar = bpy.data.meshes.new('sign.theSpacebar')
me_sign_thespacebar.from_pydata([(-0.6311, -7.451e-09, 0.0769), (-0.5799, 0.0, 0.125), (0.5799, 7.451e-09, 0.125), (0.6311, 1.863e-08, 0.0769), (0.6311, 1.863e-08, -0.0769), (0.5799, 1.118e-08, -0.125), (-0.5799, -7.451e-09, -0.125), (-0.6311, -7.451e-09, -0.0769), (-0.6311, -0.04, -0.0769), (-0.5799, -0.04, -0.125), (-0.5799, -0.04, 0.125), (-0.6311, -0.04, 0.0769), (0.6311, -0.04, 0.0769), (0.5799, -0.04, 0.125), (0.5799, -0.04, -0.125), (0.6311, -0.04, -0.0769)], [], [(4, 3, 12, 15), (1, 10, 13, 2), (9, 6, 5, 14), (14, 15, 12, 13, 10, 11, 8, 9), (8, 7, 6, 9), (0, 11, 10, 1), (4, 15, 14, 5), (12, 3, 2, 13), (0, 7, 8, 11)])
me_sign_thespacebar.polygons.foreach_set('use_smooth', [True] * 9)
_k = set([(0, 1), (0, 7), (0, 11), (1, 2), (1, 10), (2, 3), (2, 13), (3, 4), (3, 12), (4, 5), (4, 15), (5, 6), (5, 14), (6, 7), (6, 9), (7, 8), (8, 9), (8, 11), (9, 14), (10, 11), (10, 13), (12, 13), (12, 15), (14, 15)])
me_sign_thespacebar.attributes.new('sharp_edge', 'BOOLEAN', 'EDGE').data.foreach_set('value', [ (min(e.vertices), max(e.vertices)) in _k for e in me_sign_thespacebar.edges])
_k = {(8, 9): 1.0, (7, 8): 1.0, (6, 7): 1.0, (6, 9): 1.0, (0, 1): 1.0, (0, 11): 1.0, (10, 11): 1.0, (1, 10): 1.0, (4, 5): 1.0, (4, 15): 1.0, (14, 15): 1.0, (5, 14): 1.0, (12, 13): 1.0, (3, 12): 1.0, (2, 3): 1.0, (2, 13): 1.0, (0, 7): 1.0, (8, 11): 1.0, (3, 4): 1.0, (5, 6): 1.0, (1, 2): 1.0, (10, 13): 1.0, (12, 15): 1.0, (9, 14): 1.0}
me_sign_thespacebar.attributes.new('crease_edge', 'FLOAT', 'EDGE').data.foreach_set('value', [_k.get((min(e.vertices), max(e.vertices)), 0.0) for e in me_sign_thespacebar.edges])
_uv = me_sign_thespacebar.uv_layers.new(name='UVMap')
_uv.uv.foreach_set('vector', [0.8456, 0.7947, 0.8456, 0.8364, 0.8456, 0.8364, 0.8456, 0.7947, 0.5389, 0.8495, 0.5389, 0.8495, 0.8317, 0.8495, 0.8317, 0.8495, 0.5389, 0.7817, 0.5389, 0.7817, 0.8317, 0.7817, 0.8317, 0.7817, 0.9729, 0.1225, 0.9966, 0.1439, 0.9966, 0.2123, 0.9729, 0.2337, 0.4481, 0.2337, 0.4244, 0.2123, 0.4244, 0.1439, 0.4481, 0.1225, 0.525, 0.7947, 0.525, 0.7947, 0.5389, 0.7817, 0.5389, 0.7817, 0.525, 0.8364, 0.525, 0.8364, 0.5389, 0.8495, 0.5389, 0.8495, 0.8456, 0.7947, 0.8456, 0.7947, 0.8317, 0.7817, 0.8317, 0.7817, 0.8456, 0.8364, 0.8456, 0.8364, 0.8317, 0.8495, 0.8317, 0.8495, 0.525, 0.8364, 0.525, 0.7947, 0.525, 0.7947, 0.525, 0.8364])
me_sign_thespacebar.materials.append(mat_gltf_atlas_01)
me_sign_thespacebar.update()
me_sign_spaceelevator = bpy.data.meshes.new('sign.spaceElevator')
me_sign_spaceelevator.from_pydata([(-0.7889, 0.025, 0.09613), (-0.7248, 0.025, 0.1562), (0.7248, 0.025, 0.1562), (0.7889, 0.025, 0.09613), (0.7889, 0.025, -0.09613), (0.7248, 0.025, -0.1562), (-0.7248, 0.025, -0.1562), (-0.7889, 0.025, -0.09613), (-0.7889, -0.025, -0.09613), (-0.7248, -0.025, -0.1562), (-0.7248, -0.025, 0.1562), (-0.7889, -0.025, 0.09613), (0.7889, -0.025, 0.09613), (0.7248, -0.025, 0.1562), (0.7248, -0.025, -0.1562), (0.7889, -0.025, -0.09613)], [], [(4, 3, 12, 15), (1, 10, 13, 2), (9, 6, 5, 14), (14, 15, 12, 13, 10, 11, 8, 9), (8, 7, 6, 9), (0, 11, 10, 1), (4, 15, 14, 5), (12, 3, 2, 13), (0, 7, 8, 11)])
me_sign_spaceelevator.polygons.foreach_set('use_smooth', [True] * 9)
_k = set([(0, 1), (0, 7), (0, 11), (1, 2), (1, 10), (2, 3), (2, 13), (3, 4), (3, 12), (4, 5), (4, 15), (5, 6), (5, 14), (6, 7), (6, 9), (7, 8), (8, 9), (8, 11), (9, 14), (10, 11), (10, 13), (12, 13), (12, 15), (14, 15)])
me_sign_spaceelevator.attributes.new('sharp_edge', 'BOOLEAN', 'EDGE').data.foreach_set('value', [ (min(e.vertices), max(e.vertices)) in _k for e in me_sign_spaceelevator.edges])
_k = {(8, 9): 1.0, (7, 8): 1.0, (6, 7): 1.0, (6, 9): 1.0, (0, 1): 1.0, (0, 11): 1.0, (10, 11): 1.0, (1, 10): 1.0, (4, 5): 1.0, (4, 15): 1.0, (14, 15): 1.0, (5, 14): 1.0, (12, 13): 1.0, (3, 12): 1.0, (2, 3): 1.0, (2, 13): 1.0, (0, 7): 1.0, (8, 11): 1.0, (3, 4): 1.0, (5, 6): 1.0, (1, 2): 1.0, (10, 13): 1.0, (12, 15): 1.0, (9, 14): 1.0}
me_sign_spaceelevator.attributes.new('crease_edge', 'FLOAT', 'EDGE').data.foreach_set('value', [_k.get((min(e.vertices), max(e.vertices)), 0.0) for e in me_sign_spaceelevator.edges])
_uv = me_sign_spaceelevator.uv_layers.new(name='UVMap')
_uv.uv.foreach_set('vector', [0.8456, 0.7947, 0.8456, 0.8364, 0.8456, 0.8364, 0.8456, 0.7947, 0.5389, 0.8495, 0.5389, 0.8495, 0.8317, 0.8495, 0.8317, 0.8495, 0.5389, 0.7817, 0.5389, 0.7817, 0.8317, 0.7817, 0.8317, 0.7817, 0.9751, 0.005504, 0.9968, 0.02695, 0.9968, 0.09553, 0.9751, 0.117, 0.4465, 0.117, 0.4247, 0.09553, 0.4247, 0.02695, 0.4465, 0.005504, 0.525, 0.7947, 0.525, 0.7947, 0.5389, 0.7817, 0.5389, 0.7817, 0.525, 0.8364, 0.525, 0.8364, 0.5389, 0.8495, 0.5389, 0.8495, 0.8456, 0.7947, 0.8456, 0.7947, 0.8317, 0.7817, 0.8317, 0.7817, 0.8456, 0.8364, 0.8456, 0.8364, 0.8317, 0.8495, 0.8317, 0.8495, 0.525, 0.8364, 0.525, 0.7947, 0.525, 0.7947, 0.525, 0.8364])
me_sign_spaceelevator.materials.append(mat_gltf_atlas_01)
me_sign_spaceelevator.update()
me_sign_luggageonly = bpy.data.meshes.new('sign.luggageOnly')
me_sign_luggageonly.from_pydata([(-0.47, 0.02, 0.0769), (-0.4187, 0.02, 0.125), (0.741, 0.02, 0.125), (0.7923, 0.02, 0.0769), (0.7923, 0.02, -0.0769), (0.741, 0.02, -0.125), (-0.4187, 0.02, -0.125), (-0.47, 0.02, -0.0769), (-0.47, -0.02, -0.0769), (-0.4187, -0.02, -0.125), (-0.4187, -0.02, 0.125), (-0.47, -0.02, 0.0769), (0.7923, -0.02, 0.0769), (0.741, -0.02, 0.125), (0.741, -0.02, -0.125), (0.7923, -0.02, -0.0769)], [], [(4, 3, 12, 15), (1, 10, 13, 2), (9, 6, 5, 14), (14, 15, 12, 13, 10, 11, 8, 9), (8, 7, 6, 9), (0, 11, 10, 1), (4, 15, 14, 5), (12, 3, 2, 13), (0, 7, 8, 11)])
me_sign_luggageonly.polygons.foreach_set('use_smooth', [True] * 9)
_k = set([(0, 1), (0, 7), (0, 11), (1, 2), (1, 10), (2, 3), (2, 13), (3, 4), (3, 12), (4, 5), (4, 15), (5, 6), (5, 14), (6, 7), (6, 9), (7, 8), (8, 9), (8, 11), (9, 14), (10, 11), (10, 13), (12, 13), (12, 15), (14, 15)])
me_sign_luggageonly.attributes.new('sharp_edge', 'BOOLEAN', 'EDGE').data.foreach_set('value', [ (min(e.vertices), max(e.vertices)) in _k for e in me_sign_luggageonly.edges])
_k = {(8, 9): 1.0, (7, 8): 1.0, (6, 7): 1.0, (6, 9): 1.0, (0, 1): 1.0, (0, 11): 1.0, (10, 11): 1.0, (1, 10): 1.0, (4, 5): 1.0, (4, 15): 1.0, (14, 15): 1.0, (5, 14): 1.0, (12, 13): 1.0, (3, 12): 1.0, (2, 3): 1.0, (2, 13): 1.0, (0, 7): 1.0, (8, 11): 1.0, (3, 4): 1.0, (5, 6): 1.0, (1, 2): 1.0, (10, 13): 1.0, (12, 15): 1.0, (9, 14): 1.0}
me_sign_luggageonly.attributes.new('crease_edge', 'FLOAT', 'EDGE').data.foreach_set('value', [_k.get((min(e.vertices), max(e.vertices)), 0.0) for e in me_sign_luggageonly.edges])
_uv = me_sign_luggageonly.uv_layers.new(name='UVMap')
_uv.uv.foreach_set('vector', [0.8456, 0.7947, 0.8456, 0.8364, 0.8456, 0.8364, 0.8456, 0.7947, 0.5389, 0.8495, 0.5389, 0.8495, 0.8317, 0.8495, 0.8317, 0.8495, 0.5389, 0.7817, 0.5389, 0.7817, 0.8317, 0.7817, 0.8317, 0.7817, 0.3328, 0.5578, 0.3468, 0.5709, 0.3468, 0.6128, 0.3328, 0.6259, 0.01694, 0.6259, 0.002973, 0.6128, 0.002973, 0.5709, 0.01694, 0.5578, 0.525, 0.7947, 0.525, 0.7947, 0.5389, 0.7817, 0.5389, 0.7817, 0.525, 0.8364, 0.525, 0.8364, 0.5389, 0.8495, 0.5389, 0.8495, 0.8456, 0.7947, 0.8456, 0.7947, 0.8317, 0.7817, 0.8317, 0.7817, 0.8456, 0.8364, 0.8456, 0.8364, 0.8317, 0.8495, 0.8317, 0.8495, 0.525, 0.8364, 0.525, 0.7947, 0.525, 0.7947, 0.525, 0.8364])
me_sign_luggageonly.materials.append(mat_gltf_atlas_01)
me_sign_luggageonly.update()
me_sign_doridetrain = bpy.data.meshes.new('sign.doRideTrain')
me_sign_doridetrain.from_pydata([(-0.6925, -1.118e-08, 0.0769), (-0.6412, -3.725e-09, 0.125), (0.6412, 3.725e-09, 0.125), (0.6925, 1.118e-08, 0.0769), (0.6925, 1.118e-08, -0.0769), (0.6412, 3.725e-09, -0.125), (-0.6412, -1.118e-08, -0.125), (-0.6925, -1.118e-08, -0.0769), (-0.6925, -0.07125, -0.0769), (-0.6412, -0.07125, -0.125), (-0.6412, -0.07125, 0.125), (-0.6925, -0.07125, 0.0769), (0.6925, -0.07125, 0.0769), (0.6412, -0.07125, 0.125), (0.6412, -0.07125, -0.125), (0.6925, -0.07125, -0.0769)], [], [(4, 3, 12, 15), (1, 10, 13, 2), (9, 6, 5, 14), (14, 15, 12, 13, 10, 11, 8, 9), (8, 7, 6, 9), (0, 11, 10, 1), (4, 15, 14, 5), (12, 3, 2, 13), (0, 7, 8, 11), (7, 0, 1, 2, 3, 4, 5, 6)])
me_sign_doridetrain.polygons.foreach_set('use_smooth', [True] * 10)
_k = set([(0, 1), (0, 7), (0, 11), (1, 2), (1, 10), (2, 3), (2, 13), (3, 4), (3, 12), (4, 5), (4, 15), (5, 6), (5, 14), (6, 7), (6, 9), (7, 8), (8, 9), (8, 11), (9, 14), (10, 11), (10, 13), (12, 13), (12, 15), (14, 15)])
me_sign_doridetrain.attributes.new('sharp_edge', 'BOOLEAN', 'EDGE').data.foreach_set('value', [ (min(e.vertices), max(e.vertices)) in _k for e in me_sign_doridetrain.edges])
_k = {(8, 9): 1.0, (7, 8): 1.0, (6, 7): 1.0, (6, 9): 1.0, (0, 1): 1.0, (0, 11): 1.0, (10, 11): 1.0, (1, 10): 1.0, (4, 5): 1.0, (4, 15): 1.0, (14, 15): 1.0, (5, 14): 1.0, (12, 13): 1.0, (3, 12): 1.0, (2, 3): 1.0, (2, 13): 1.0, (0, 7): 1.0, (8, 11): 1.0, (3, 4): 1.0, (5, 6): 1.0, (1, 2): 1.0, (10, 13): 1.0, (12, 15): 1.0, (9, 14): 1.0}
me_sign_doridetrain.attributes.new('crease_edge', 'FLOAT', 'EDGE').data.foreach_set('value', [_k.get((min(e.vertices), max(e.vertices)), 0.0) for e in me_sign_doridetrain.edges])
_uv = me_sign_doridetrain.uv_layers.new(name='UVMap')
_uv.uv.foreach_set('vector', [0.8456, 0.7947, 0.8456, 0.8364, 0.8456, 0.8364, 0.8456, 0.7947, 0.5389, 0.8495, 0.5389, 0.8495, 0.8317, 0.8495, 0.8317, 0.8495, 0.5389, 0.7817, 0.5389, 0.7817, 0.8317, 0.7817, 0.8317, 0.7817, 0.7344, 0.5578, 0.7484, 0.5709, 0.7484, 0.6128, 0.7344, 0.6259, 0.3701, 0.6259, 0.3562, 0.6128, 0.3562, 0.5709, 0.3701, 0.5578, 0.525, 0.7947, 0.525, 0.7947, 0.5389, 0.7817, 0.5389, 0.7817, 0.525, 0.8364, 0.525, 0.8364, 0.5389, 0.8495, 0.5389, 0.8495, 0.8456, 0.7947, 0.8456, 0.7947, 0.8317, 0.7817, 0.8317, 0.7817, 0.8456, 0.8364, 0.8456, 0.8364, 0.8317, 0.8495, 0.8317, 0.8495, 0.525, 0.8364, 0.525, 0.7947, 0.525, 0.7947, 0.525, 0.8364, 0.5941, 0.5583, 0.5941, 0.5594, 0.5945, 0.5597, 0.6016, 0.5597, 0.6019, 0.5594, 0.6019, 0.5583, 0.6016, 0.558, 0.5945, 0.558])
me_sign_doridetrain.materials.append(mat_gltf_atlas_01)
me_sign_doridetrain.update()
me_sign_storage = bpy.data.meshes.new('sign.storage')
me_sign_storage.from_pydata([(-0.4425, -1.118e-08, 0.0769), (-0.3912, -3.725e-09, 0.125), (0.3912, 3.725e-09, 0.125), (0.4425, 1.118e-08, 0.0769), (0.4425, 1.118e-08, -0.0769), (0.3912, 3.725e-09, -0.125), (-0.3912, -1.118e-08, -0.125), (-0.4425, -1.118e-08, -0.0769), (-0.4425, -0.07125, -0.0769), (-0.3912, -0.07125, -0.125), (-0.3912, -0.07125, 0.125), (-0.4425, -0.07125, 0.0769), (0.4425, -0.07125, 0.0769), (0.3912, -0.07125, 0.125), (0.3912, -0.07125, -0.125), (0.4425, -0.07125, -0.0769)], [], [(4, 3, 12, 15), (1, 10, 13, 2), (9, 6, 5, 14), (14, 15, 12, 13, 10, 11, 8, 9), (8, 7, 6, 9), (0, 11, 10, 1), (4, 15, 14, 5), (12, 3, 2, 13), (0, 7, 8, 11), (7, 0, 1, 2, 3, 4, 5, 6)])
me_sign_storage.polygons.foreach_set('use_smooth', [True] * 10)
_k = set([(0, 1), (0, 7), (0, 11), (1, 2), (1, 10), (2, 3), (2, 13), (3, 4), (3, 12), (4, 5), (4, 15), (5, 6), (5, 14), (6, 7), (6, 9), (7, 8), (8, 9), (8, 11), (9, 14), (10, 11), (10, 13), (12, 13), (12, 15), (14, 15)])
me_sign_storage.attributes.new('sharp_edge', 'BOOLEAN', 'EDGE').data.foreach_set('value', [ (min(e.vertices), max(e.vertices)) in _k for e in me_sign_storage.edges])
_k = {(8, 9): 1.0, (7, 8): 1.0, (6, 7): 1.0, (6, 9): 1.0, (0, 1): 1.0, (0, 11): 1.0, (10, 11): 1.0, (1, 10): 1.0, (4, 5): 1.0, (4, 15): 1.0, (14, 15): 1.0, (5, 14): 1.0, (12, 13): 1.0, (3, 12): 1.0, (2, 3): 1.0, (2, 13): 1.0, (0, 7): 1.0, (8, 11): 1.0, (3, 4): 1.0, (5, 6): 1.0, (1, 2): 1.0, (10, 13): 1.0, (12, 15): 1.0, (9, 14): 1.0}
me_sign_storage.attributes.new('crease_edge', 'FLOAT', 'EDGE').data.foreach_set('value', [_k.get((min(e.vertices), max(e.vertices)), 0.0) for e in me_sign_storage.edges])
_uv = me_sign_storage.uv_layers.new(name='UVMap')
_uv.uv.foreach_set('vector', [0.8456, 0.7947, 0.8456, 0.8364, 0.8456, 0.8364, 0.8456, 0.7947, 0.5389, 0.8495, 0.5389, 0.8495, 0.8317, 0.8495, 0.8317, 0.8495, 0.5389, 0.7817, 0.5389, 0.7817, 0.8317, 0.7817, 0.8317, 0.7817, 0.829, 0.6322, 0.843, 0.6453, 0.843, 0.6871, 0.829, 0.7002, 0.625, 0.7002, 0.611, 0.6871, 0.611, 0.6453, 0.625, 0.6322, 0.525, 0.7947, 0.525, 0.7947, 0.5389, 0.7817, 0.5389, 0.7817, 0.525, 0.8364, 0.525, 0.8364, 0.5389, 0.8495, 0.5389, 0.8495, 0.8456, 0.7947, 0.8456, 0.7947, 0.8317, 0.7817, 0.8317, 0.7817, 0.8456, 0.8364, 0.8456, 0.8364, 0.8317, 0.8495, 0.8317, 0.8495, 0.525, 0.8364, 0.525, 0.7947, 0.525, 0.7947, 0.525, 0.8364, 0.5941, 0.5583, 0.5941, 0.5594, 0.5945, 0.5597, 0.6016, 0.5597, 0.6019, 0.5594, 0.6019, 0.5583, 0.6016, 0.558, 0.5945, 0.558])
me_sign_storage.materials.append(mat_gltf_atlas_01)
me_sign_storage.update()
me_sign_welcometo = bpy.data.meshes.new('sign.welcomeTo')
me_sign_welcometo.from_pydata([(-0.4675, -1.118e-08, 0.0769), (-0.4162, -3.725e-09, 0.125), (0.4162, 3.725e-09, 0.125), (0.4675, 1.118e-08, 0.0769), (0.4675, 1.118e-08, -0.0769), (0.4162, 3.725e-09, -0.125), (-0.4162, -1.118e-08, -0.125), (-0.4675, -1.118e-08, -0.0769), (-0.4675, -0.07125, -0.0769), (-0.4162, -0.07125, -0.125), (-0.4162, -0.07125, 0.125), (-0.4675, -0.07125, 0.0769), (0.4675, -0.07125, 0.0769), (0.4162, -0.07125, 0.125), (0.4162, -0.07125, -0.125), (0.4675, -0.07125, -0.0769)], [], [(4, 3, 12, 15), (1, 10, 13, 2), (9, 6, 5, 14), (14, 15, 12, 13, 10, 11, 8, 9), (8, 7, 6, 9), (0, 11, 10, 1), (4, 15, 14, 5), (12, 3, 2, 13), (0, 7, 8, 11), (7, 0, 1, 2, 3, 4, 5, 6)])
me_sign_welcometo.polygons.foreach_set('use_smooth', [True] * 10)
_k = set([(0, 1), (0, 7), (0, 11), (1, 2), (1, 10), (2, 3), (2, 13), (3, 4), (3, 12), (4, 5), (4, 15), (5, 6), (5, 14), (6, 7), (6, 9), (7, 8), (8, 9), (8, 11), (9, 14), (10, 11), (10, 13), (12, 13), (12, 15), (14, 15)])
me_sign_welcometo.attributes.new('sharp_edge', 'BOOLEAN', 'EDGE').data.foreach_set('value', [ (min(e.vertices), max(e.vertices)) in _k for e in me_sign_welcometo.edges])
_k = {(8, 9): 1.0, (7, 8): 1.0, (6, 7): 1.0, (6, 9): 1.0, (0, 1): 1.0, (0, 11): 1.0, (10, 11): 1.0, (1, 10): 1.0, (4, 5): 1.0, (4, 15): 1.0, (14, 15): 1.0, (5, 14): 1.0, (12, 13): 1.0, (3, 12): 1.0, (2, 3): 1.0, (2, 13): 1.0, (0, 7): 1.0, (8, 11): 1.0, (3, 4): 1.0, (5, 6): 1.0, (1, 2): 1.0, (10, 13): 1.0, (12, 15): 1.0, (9, 14): 1.0}
me_sign_welcometo.attributes.new('crease_edge', 'FLOAT', 'EDGE').data.foreach_set('value', [_k.get((min(e.vertices), max(e.vertices)), 0.0) for e in me_sign_welcometo.edges])
_uv = me_sign_welcometo.uv_layers.new(name='UVMap')
_uv.uv.foreach_set('vector', [0.8456, 0.7947, 0.8456, 0.8364, 0.8456, 0.8364, 0.8456, 0.7947, 0.5389, 0.8495, 0.5389, 0.8495, 0.8317, 0.8495, 0.8317, 0.8495, 0.5389, 0.7817, 0.5389, 0.7817, 0.8317, 0.7817, 0.8317, 0.7817, 0.9827, 0.5577, 0.9967, 0.5708, 0.9967, 0.6127, 0.9827, 0.6258, 0.7665, 0.6258, 0.7525, 0.6127, 0.7525, 0.5708, 0.7665, 0.5577, 0.525, 0.7947, 0.525, 0.7947, 0.5389, 0.7817, 0.5389, 0.7817, 0.525, 0.8364, 0.525, 0.8364, 0.5389, 0.8495, 0.5389, 0.8495, 0.8456, 0.7947, 0.8456, 0.7947, 0.8317, 0.7817, 0.8317, 0.7817, 0.8456, 0.8364, 0.8456, 0.8364, 0.8317, 0.8495, 0.8317, 0.8495, 0.525, 0.8364, 0.525, 0.7947, 0.525, 0.7947, 0.525, 0.8364, 0.5941, 0.5583, 0.5941, 0.5594, 0.5945, 0.5597, 0.6016, 0.5597, 0.6019, 0.5594, 0.6019, 0.5583, 0.6016, 0.558, 0.5945, 0.558])
me_sign_welcometo.materials.append(mat_gltf_atlas_01)
me_sign_welcometo.update()
me_sign_warning = bpy.data.meshes.new('sign.warning')
me_sign_warning.from_pydata([(0.1414, 0.03125, 0.07909), (0.09012, 0.03125, 0.125), (-0.09012, 0.03125, 0.125), (-0.1414, 0.03125, 0.07909), (-0.1414, 0.03125, -0.07909), (-0.09012, 0.03125, -0.125), (0.09012, 0.03125, -0.125), (0.1414, 0.03125, -0.07909), (0.1414, -0.03125, -0.07909), (0.09012, -0.03125, -0.125), (0.09012, -0.03125, 0.125), (0.1414, -0.03125, 0.07909), (-0.1414, -0.03125, 0.07909), (-0.09012, -0.03125, 0.125), (-0.09012, -0.03125, -0.125), (-0.1414, -0.03125, -0.07909)], [], [(4, 15, 12, 3), (1, 2, 13, 10), (9, 14, 5, 6), (14, 9, 8, 11, 10, 13, 12, 15), (8, 9, 6, 7), (0, 1, 10, 11), (4, 5, 14, 15), (12, 13, 2, 3), (0, 11, 8, 7)])
me_sign_warning.polygons.foreach_set('use_smooth', [True] * 9)
_k = set([(0, 1), (0, 7), (0, 11), (1, 2), (1, 10), (2, 3), (2, 13), (3, 4), (3, 12), (4, 5), (4, 15), (5, 6), (5, 14), (6, 7), (6, 9), (7, 8), (8, 9), (8, 11), (9, 14), (10, 11), (10, 13), (12, 13), (12, 15), (14, 15)])
me_sign_warning.attributes.new('sharp_edge', 'BOOLEAN', 'EDGE').data.foreach_set('value', [ (min(e.vertices), max(e.vertices)) in _k for e in me_sign_warning.edges])
_k = {(8, 9): 1.0, (7, 8): 1.0, (6, 7): 1.0, (6, 9): 1.0, (0, 1): 1.0, (0, 11): 1.0, (10, 11): 1.0, (1, 10): 1.0, (4, 5): 1.0, (4, 15): 1.0, (14, 15): 1.0, (5, 14): 1.0, (12, 13): 1.0, (3, 12): 1.0, (2, 3): 1.0, (2, 13): 1.0, (0, 7): 1.0, (8, 11): 1.0, (3, 4): 1.0, (5, 6): 1.0, (1, 2): 1.0, (10, 13): 1.0, (12, 15): 1.0, (9, 14): 1.0}
me_sign_warning.attributes.new('crease_edge', 'FLOAT', 'EDGE').data.foreach_set('value', [_k.get((min(e.vertices), max(e.vertices)), 0.0) for e in me_sign_warning.edges])
_uv = me_sign_warning.uv_layers.new(name='UVMap')
_uv.uv.foreach_set('vector', [0.2698, 0.8933, 0.2698, 0.8933, 0.2698, 0.8937, 0.2698, 0.8937, 0.2692, 0.8938, 0.2696, 0.8938, 0.2696, 0.8938, 0.2692, 0.8938, 0.2692, 0.8931, 0.2696, 0.8931, 0.2696, 0.8931, 0.2692, 0.8931, 0.3241, 0.9286, 0.2808, 0.9286, 0.2685, 0.9411, 0.2685, 0.9841, 0.2808, 0.9966, 0.3241, 0.9966, 0.3364, 0.9841, 0.3364, 0.9411, 0.2691, 0.8933, 0.2692, 0.8931, 0.2692, 0.8931, 0.2691, 0.8933, 0.2691, 0.8937, 0.2692, 0.8938, 0.2692, 0.8938, 0.2691, 0.8937, 0.2698, 0.8933, 0.2696, 0.8931, 0.2696, 0.8931, 0.2698, 0.8933, 0.2698, 0.8937, 0.2696, 0.8938, 0.2696, 0.8938, 0.2698, 0.8937, 0.2691, 0.8937, 0.2691, 0.8937, 0.2691, 0.8933, 0.2691, 0.8933])
me_sign_warning.materials.append(mat_gltf_atlas_01)
me_sign_warning.update()
me_sign_alien = bpy.data.meshes.new('sign.alien')
me_sign_alien.from_pydata([(-0.1414, 0.03125, 0.07909), (-0.09012, 0.03125, 0.125), (0.09012, 0.03125, 0.125), (0.1414, 0.03125, 0.07909), (0.1414, 0.03125, -0.07909), (0.09012, 0.03125, -0.125), (-0.09012, 0.03125, -0.125), (-0.1414, 0.03125, -0.07909), (-0.1414, -0.03125, -0.07909), (-0.09012, -0.03125, -0.125), (-0.09012, -0.03125, 0.125), (-0.1414, -0.03125, 0.07909), (0.1414, -0.03125, 0.07909), (0.09012, -0.03125, 0.125), (0.09012, -0.03125, -0.125), (0.1414, -0.03125, -0.07909)], [], [(4, 3, 12, 15), (1, 10, 13, 2), (9, 6, 5, 14), (14, 15, 12, 13, 10, 11, 8, 9), (8, 7, 6, 9), (0, 11, 10, 1), (4, 15, 14, 5), (12, 3, 2, 13), (0, 7, 8, 11)])
me_sign_alien.polygons.foreach_set('use_smooth', [True] * 9)
_k = set([(0, 1), (0, 7), (0, 11), (1, 2), (1, 10), (2, 3), (2, 13), (3, 4), (3, 12), (4, 5), (4, 15), (5, 6), (5, 14), (6, 7), (6, 9), (7, 8), (8, 9), (8, 11), (9, 14), (10, 11), (10, 13), (12, 13), (12, 15), (14, 15)])
me_sign_alien.attributes.new('sharp_edge', 'BOOLEAN', 'EDGE').data.foreach_set('value', [ (min(e.vertices), max(e.vertices)) in _k for e in me_sign_alien.edges])
_k = {(8, 9): 1.0, (7, 8): 1.0, (6, 7): 1.0, (6, 9): 1.0, (0, 1): 1.0, (0, 11): 1.0, (10, 11): 1.0, (1, 10): 1.0, (4, 5): 1.0, (4, 15): 1.0, (14, 15): 1.0, (5, 14): 1.0, (12, 13): 1.0, (3, 12): 1.0, (2, 3): 1.0, (2, 13): 1.0, (0, 7): 1.0, (8, 11): 1.0, (3, 4): 1.0, (5, 6): 1.0, (1, 2): 1.0, (10, 13): 1.0, (12, 15): 1.0, (9, 14): 1.0}
me_sign_alien.attributes.new('crease_edge', 'FLOAT', 'EDGE').data.foreach_set('value', [_k.get((min(e.vertices), max(e.vertices)), 0.0) for e in me_sign_alien.edges])
_uv = me_sign_alien.uv_layers.new(name='UVMap')
_uv.uv.foreach_set('vector', [0.2698, 0.8933, 0.2698, 0.8937, 0.2698, 0.8937, 0.2698, 0.8933, 0.2692, 0.8938, 0.2692, 0.8938, 0.2696, 0.8938, 0.2696, 0.8938, 0.2692, 0.8931, 0.2692, 0.8931, 0.2696, 0.8931, 0.2696, 0.8931, 0.4011, 0.8547, 0.4134, 0.8672, 0.4134, 0.9103, 0.4011, 0.9227, 0.3577, 0.9227, 0.3454, 0.9103, 0.3454, 0.8672, 0.3577, 0.8547, 0.2691, 0.8933, 0.2691, 0.8933, 0.2692, 0.8931, 0.2692, 0.8931, 0.2691, 0.8937, 0.2691, 0.8937, 0.2692, 0.8938, 0.2692, 0.8938, 0.2698, 0.8933, 0.2698, 0.8933, 0.2696, 0.8931, 0.2696, 0.8931, 0.2698, 0.8937, 0.2698, 0.8937, 0.2696, 0.8938, 0.2696, 0.8938, 0.2691, 0.8937, 0.2691, 0.8933, 0.2691, 0.8933, 0.2691, 0.8937])
me_sign_alien.materials.append(mat_gltf_atlas_01)
me_sign_alien.update()
me_sign_arrows = bpy.data.meshes.new('sign.arrows')
me_sign_arrows.from_pydata([(-0.1414, 0.03125, 0.07909), (-0.09012, 0.03125, 0.125), (0.09012, 0.03125, 0.125), (0.1414, 0.03125, 0.07909), (0.1414, 0.03125, -0.07909), (0.09012, 0.03125, -0.125), (-0.09012, 0.03125, -0.125), (-0.1414, 0.03125, -0.07909), (-0.1414, -0.03125, -0.07909), (-0.09012, -0.03125, -0.125), (-0.09012, -0.03125, 0.125), (-0.1414, -0.03125, 0.07909), (0.1414, -0.03125, 0.07909), (0.09012, -0.03125, 0.125), (0.09012, -0.03125, -0.125), (0.1414, -0.03125, -0.07909)], [], [(4, 3, 12, 15), (1, 10, 13, 2), (9, 6, 5, 14), (14, 15, 12, 13, 10, 11, 8, 9), (8, 7, 6, 9), (0, 11, 10, 1), (4, 15, 14, 5), (12, 3, 2, 13), (0, 7, 8, 11), (7, 0, 1, 2, 3, 4, 5, 6)])
me_sign_arrows.polygons.foreach_set('use_smooth', [True] * 10)
_k = set([(0, 1), (0, 7), (0, 11), (1, 2), (1, 10), (2, 3), (2, 13), (3, 4), (3, 12), (4, 5), (4, 15), (5, 6), (5, 14), (6, 7), (6, 9), (7, 8), (8, 9), (8, 11), (9, 14), (10, 11), (10, 13), (12, 13), (12, 15), (14, 15)])
me_sign_arrows.attributes.new('sharp_edge', 'BOOLEAN', 'EDGE').data.foreach_set('value', [ (min(e.vertices), max(e.vertices)) in _k for e in me_sign_arrows.edges])
_k = {(8, 9): 1.0, (7, 8): 1.0, (6, 7): 1.0, (6, 9): 1.0, (0, 1): 1.0, (0, 11): 1.0, (10, 11): 1.0, (1, 10): 1.0, (4, 5): 1.0, (4, 15): 1.0, (14, 15): 1.0, (5, 14): 1.0, (12, 13): 1.0, (3, 12): 1.0, (2, 3): 1.0, (2, 13): 1.0, (0, 7): 1.0, (8, 11): 1.0, (3, 4): 1.0, (5, 6): 1.0, (1, 2): 1.0, (10, 13): 1.0, (12, 15): 1.0, (9, 14): 1.0}
me_sign_arrows.attributes.new('crease_edge', 'FLOAT', 'EDGE').data.foreach_set('value', [_k.get((min(e.vertices), max(e.vertices)), 0.0) for e in me_sign_arrows.edges])
_uv = me_sign_arrows.uv_layers.new(name='UVMap')
_uv.uv.foreach_set('vector', [0.3467, 0.9679, 0.3467, 0.9683, 0.3467, 0.9683, 0.3467, 0.9679, 0.3462, 0.9684, 0.3462, 0.9684, 0.3466, 0.9684, 0.3466, 0.9684, 0.3462, 0.9677, 0.3462, 0.9677, 0.3466, 0.9677, 0.3466, 0.9677, 0.4011, 0.929, 0.4134, 0.9415, 0.4134, 0.9845, 0.4011, 0.997, 0.3577, 0.997, 0.3454, 0.9845, 0.3454, 0.9415, 0.3577, 0.929, 0.346, 0.9679, 0.346, 0.9679, 0.3462, 0.9677, 0.3462, 0.9677, 0.346, 0.9683, 0.346, 0.9683, 0.3462, 0.9684, 0.3462, 0.9684, 0.3467, 0.9679, 0.3467, 0.9679, 0.3466, 0.9677, 0.3466, 0.9677, 0.3467, 0.9683, 0.3467, 0.9683, 0.3466, 0.9684, 0.3466, 0.9684, 0.346, 0.9683, 0.346, 0.9679, 0.346, 0.9679, 0.346, 0.9683, 0.346, 0.9679, 0.346, 0.9683, 0.3462, 0.9684, 0.3466, 0.9684, 0.3467, 0.9683, 0.3467, 0.9679, 0.3466, 0.9677, 0.3462, 0.9677])
me_sign_arrows.materials.append(mat_gltf_atlas_01)
me_sign_arrows.update()
me_sign_lg_alienactivity = bpy.data.meshes.new('sign.lg_alienActivity')
me_sign_lg_alienactivity.from_pydata([(-0.7693, 0.125, 0.4225), (-0.6918, 0.125, 0.5), (0.6918, 0.125, 0.5), (0.7693, 0.125, 0.4225), (0.7693, 0.125, -0.4225), (0.6918, 0.125, -0.5), (-0.6918, 0.125, -0.5), (-0.7693, 0.125, -0.4225), (-0.7693, -0.125, -0.4225), (-0.6918, -0.125, -0.5), (-0.6918, -0.125, 0.5), (-0.7693, -0.125, 0.4225), (0.7693, -0.125, 0.4225), (0.6918, -0.125, 0.5), (0.6918, -0.125, -0.5), (0.7693, -0.125, -0.4225)], [], [(9, 6, 5, 14), (4, 3, 12, 15), (14, 15, 12, 13, 10, 11, 8, 9), (1, 10, 13, 2), (8, 7, 6, 9), (0, 11, 10, 1), (4, 15, 14, 5), (12, 3, 2, 13), (0, 7, 8, 11), (7, 0, 1, 2, 3, 4, 5, 6)])
me_sign_lg_alienactivity.polygons.foreach_set('use_smooth', [True] * 10)
_k = set([(0, 7), (0, 11), (1, 2), (1, 10), (2, 13), (3, 4), (3, 12), (4, 15), (5, 6), (5, 14), (6, 9), (7, 8), (8, 9), (8, 11), (9, 14), (10, 11), (10, 13), (12, 13), (12, 15), (14, 15)])
me_sign_lg_alienactivity.attributes.new('sharp_edge', 'BOOLEAN', 'EDGE').data.foreach_set('value', [ (min(e.vertices), max(e.vertices)) in _k for e in me_sign_lg_alienactivity.edges])
_k = {(8, 9): 1.0, (7, 8): 1.0, (6, 9): 1.0, (0, 11): 1.0, (10, 11): 1.0, (1, 10): 1.0, (4, 15): 1.0, (14, 15): 1.0, (5, 14): 1.0, (12, 13): 1.0, (3, 12): 1.0, (2, 13): 1.0, (0, 7): 1.0, (8, 11): 1.0, (1, 2): 1.0, (10, 13): 1.0, (3, 4): 1.0, (12, 15): 1.0, (9, 14): 1.0, (5, 6): 1.0}
me_sign_lg_alienactivity.attributes.new('crease_edge', 'FLOAT', 'EDGE').data.foreach_set('value', [_k.get((min(e.vertices), max(e.vertices)), 0.0) for e in me_sign_lg_alienactivity.edges])
_uv = me_sign_lg_alienactivity.uv_layers.new(name='UVMap')
_uv.uv.foreach_set('vector', [0.4174, 0.4185, 0.419, 0.4185, 0.419, 0.4202, 0.4174, 0.4202, 0.4174, 0.4185, 0.419, 0.4185, 0.419, 0.4202, 0.4174, 0.4202, 0.3979, 0.2803, 0.4188, 0.3014, 0.4188, 0.5308, 0.3979, 0.5518, 0.02414, 0.5518, 0.003203, 0.5308, 0.003203, 0.3014, 0.02414, 0.2803, 0.4174, 0.4185, 0.419, 0.4185, 0.419, 0.4202, 0.4174, 0.4202, 0.4174, 0.4185, 0.419, 0.4185, 0.419, 0.4202, 0.4174, 0.4202, 0.4174, 0.4185, 0.419, 0.4185, 0.419, 0.4202, 0.4174, 0.4202, 0.4174, 0.4185, 0.419, 0.4185, 0.419, 0.4202, 0.4174, 0.4202, 0.4174, 0.4185, 0.419, 0.4185, 0.419, 0.4202, 0.4174, 0.4202, 0.4174, 0.4185, 0.419, 0.4185, 0.419, 0.4202, 0.4174, 0.4202, 0.419, 0.4185, 0.4174, 0.4185, 0.4174, 0.4202, 0.4174, 0.4202, 0.419, 0.4185, 0.4174, 0.4185, 0.4174, 0.4202, 0.419, 0.4185])
me_sign_lg_alienactivity.materials.append(mat_gltf_atlas_01)
me_sign_lg_alienactivity.update()
me_sign_lg_noentry = bpy.data.meshes.new('sign.lg_noEntry')
me_sign_lg_noentry.from_pydata([(-0.7693, 0.125, 0.4225), (-0.6918, 0.125, 0.5), (0.6918, 0.125, 0.5), (0.7693, 0.125, 0.4225), (0.7693, 0.125, -0.4225), (0.6918, 0.125, -0.5), (-0.6918, 0.125, -0.5), (-0.7693, 0.125, -0.4225), (-0.7693, -0.125, -0.4225), (-0.6918, -0.125, -0.5), (-0.6918, -0.125, 0.5), (-0.7693, -0.125, 0.4225), (0.7693, -0.125, 0.4225), (0.6918, -0.125, 0.5), (0.6918, -0.125, -0.5), (0.7693, -0.125, -0.4225)], [], [(9, 6, 5, 14), (4, 3, 12, 15), (14, 15, 12, 13, 10, 11, 8, 9), (1, 10, 13, 2), (8, 7, 6, 9), (0, 11, 10, 1), (4, 15, 14, 5), (12, 3, 2, 13), (0, 7, 8, 11)])
me_sign_lg_noentry.polygons.foreach_set('use_smooth', [True] * 9)
_k = set([(0, 7), (0, 11), (1, 2), (1, 10), (2, 13), (3, 4), (3, 12), (4, 15), (5, 6), (5, 14), (6, 9), (7, 8), (8, 9), (8, 11), (9, 14), (10, 11), (10, 13), (12, 13), (12, 15), (14, 15)])
me_sign_lg_noentry.attributes.new('sharp_edge', 'BOOLEAN', 'EDGE').data.foreach_set('value', [ (min(e.vertices), max(e.vertices)) in _k for e in me_sign_lg_noentry.edges])
_k = {(8, 9): 1.0, (7, 8): 1.0, (6, 9): 1.0, (0, 11): 1.0, (10, 11): 1.0, (1, 10): 1.0, (4, 15): 1.0, (14, 15): 1.0, (5, 14): 1.0, (12, 13): 1.0, (3, 12): 1.0, (2, 13): 1.0, (0, 7): 1.0, (8, 11): 1.0, (1, 2): 1.0, (10, 13): 1.0, (3, 4): 1.0, (12, 15): 1.0, (9, 14): 1.0, (5, 6): 1.0}
me_sign_lg_noentry.attributes.new('crease_edge', 'FLOAT', 'EDGE').data.foreach_set('value', [_k.get((min(e.vertices), max(e.vertices)), 0.0) for e in me_sign_lg_noentry.edges])
_uv = me_sign_lg_noentry.uv_layers.new(name='UVMap')
_uv.uv.foreach_set('vector', [0.4174, 0.4185, 0.419, 0.4185, 0.419, 0.4202, 0.4174, 0.4202, 0.4174, 0.4185, 0.419, 0.4185, 0.419, 0.4202, 0.4174, 0.4202, 0.3979, 0.002973, 0.4188, 0.02402, 0.4188, 0.2534, 0.3979, 0.2744, 0.02414, 0.2744, 0.003203, 0.2534, 0.003203, 0.02402, 0.02414, 0.002973, 0.4174, 0.4185, 0.419, 0.4185, 0.419, 0.4202, 0.4174, 0.4202, 0.4174, 0.4185, 0.419, 0.4185, 0.419, 0.4202, 0.4174, 0.4202, 0.4174, 0.4185, 0.419, 0.4185, 0.419, 0.4202, 0.4174, 0.4202, 0.4174, 0.4185, 0.419, 0.4185, 0.419, 0.4202, 0.4174, 0.4202, 0.4174, 0.4185, 0.419, 0.4185, 0.419, 0.4202, 0.4174, 0.4202, 0.4174, 0.4185, 0.419, 0.4185, 0.419, 0.4202, 0.4174, 0.4202])
me_sign_lg_noentry.materials.append(mat_gltf_atlas_01)
me_sign_lg_noentry.update()
me_sign_lg_prohibiteditems = bpy.data.meshes.new('sign.lg_prohibitedItems')
me_sign_lg_prohibiteditems.from_pydata([(-0.5193, 0.125, 0.4225), (-0.4418, 0.125, 0.5), (0.4418, 0.125, 0.5), (0.5193, 0.125, 0.4225), (0.5193, 0.125, -0.4225), (0.4418, 0.125, -0.5), (-0.4418, 0.125, -0.5), (-0.5193, 0.125, -0.4225), (-0.5193, -0.125, -0.4225), (-0.4418, -0.125, -0.5), (-0.4418, -0.125, 0.5), (-0.5193, -0.125, 0.4225), (0.5193, -0.125, 0.4225), (0.4418, -0.125, 0.5), (0.4418, -0.125, -0.5), (0.5193, -0.125, -0.4225)], [], [(9, 6, 5, 14), (4, 3, 12, 15), (14, 15, 12, 13, 10, 11, 8, 9), (1, 10, 13, 2), (8, 7, 6, 9), (0, 11, 10, 1), (4, 15, 14, 5), (12, 3, 2, 13), (0, 7, 8, 11)])
me_sign_lg_prohibiteditems.polygons.foreach_set('use_smooth', [True] * 9)
_k = set([(0, 7), (0, 11), (1, 2), (1, 10), (2, 13), (3, 4), (3, 12), (4, 15), (5, 6), (5, 14), (6, 9), (7, 8), (8, 9), (8, 11), (9, 14), (10, 11), (10, 13), (12, 13), (12, 15), (14, 15)])
me_sign_lg_prohibiteditems.attributes.new('sharp_edge', 'BOOLEAN', 'EDGE').data.foreach_set('value', [ (min(e.vertices), max(e.vertices)) in _k for e in me_sign_lg_prohibiteditems.edges])
_k = {(8, 9): 1.0, (7, 8): 1.0, (6, 9): 1.0, (0, 11): 1.0, (10, 11): 1.0, (1, 10): 1.0, (4, 15): 1.0, (14, 15): 1.0, (5, 14): 1.0, (12, 13): 1.0, (3, 12): 1.0, (2, 13): 1.0, (0, 7): 1.0, (8, 11): 1.0, (1, 2): 1.0, (10, 13): 1.0, (3, 4): 1.0, (12, 15): 1.0, (9, 14): 1.0, (5, 6): 1.0}
me_sign_lg_prohibiteditems.attributes.new('crease_edge', 'FLOAT', 'EDGE').data.foreach_set('value', [_k.get((min(e.vertices), max(e.vertices)), 0.0) for e in me_sign_lg_prohibiteditems.edges])
_uv = me_sign_lg_prohibiteditems.uv_layers.new(name='UVMap')
_uv.uv.foreach_set('vector', [0.4174, 0.4185, 0.419, 0.4185, 0.419, 0.4202, 0.4174, 0.4202, 0.4174, 0.4185, 0.419, 0.4185, 0.419, 0.4202, 0.4174, 0.4202, 0.9756, 0.248, 0.9965, 0.2689, 0.9965, 0.4963, 0.9756, 0.5172, 0.7453, 0.5172, 0.7244, 0.4963, 0.7244, 0.2689, 0.7453, 0.248, 0.4174, 0.4185, 0.419, 0.4185, 0.419, 0.4202, 0.4174, 0.4202, 0.4174, 0.4185, 0.419, 0.4185, 0.419, 0.4202, 0.4174, 0.4202, 0.4174, 0.4185, 0.419, 0.4185, 0.419, 0.4202, 0.4174, 0.4202, 0.4174, 0.4185, 0.419, 0.4185, 0.419, 0.4202, 0.4174, 0.4202, 0.4174, 0.4185, 0.419, 0.4185, 0.419, 0.4202, 0.4174, 0.4202, 0.4174, 0.4185, 0.419, 0.4185, 0.419, 0.4202, 0.4174, 0.4202])
me_sign_lg_prohibiteditems.materials.append(mat_gltf_atlas_01)
me_sign_lg_prohibiteditems.update()

# ---- objects
ob_pivot_clockwheel = bpy.data.objects.new('pivot.clockWheel', None)
ob_sign_clockwheel = bpy.data.objects.new('sign.clockWheel', me_sign_clockwheel)
ob_pivot_sign_noentry = bpy.data.objects.new('pivot.sign.noEntry', None)
ob_sign_noentry = bpy.data.objects.new('sign.noEntry', me_sign_noentry)
ob_pivot_sign_tramstation = bpy.data.objects.new('pivot.sign.tramStation', None)
ob_sign_tramstation = bpy.data.objects.new('sign.tramStation', me_sign_tramstation)
ob_pivot_sign_noentrytext = bpy.data.objects.new('pivot.sign.noEntryText', None)
ob_sign_noentrytext = bpy.data.objects.new('sign.noEntryText', me_sign_noentrytext)
ob_pivot_sign_entrance = bpy.data.objects.new('pivot.sign.entrance', None)
ob_sign_entrance = bpy.data.objects.new('sign.entrance', me_sign_entrance)
ob_pivot_sign_arrivals = bpy.data.objects.new('pivot.sign.arrivals', None)
ob_sign_arrivals = bpy.data.objects.new('sign.arrivals', me_sign_arrivals)
ob_pivot_sign_departures = bpy.data.objects.new('pivot.sign.departures', None)
ob_sign_departures = bpy.data.objects.new('sign.departures', me_sign_departures)
ob_pivot_sign_exit = bpy.data.objects.new('pivot.sign.exit', None)
ob_sign_exit = bpy.data.objects.new('sign.exit', me_sign_exit)
ob_pivot_sign_checkin = bpy.data.objects.new('pivot.sign.checkIn', None)
ob_sign_checkin = bpy.data.objects.new('sign.checkIn', me_sign_checkin)
ob_pivot_sign_elevator = bpy.data.objects.new('pivot.sign.elevator', None)
ob_sign_elevator = bpy.data.objects.new('sign.elevator', me_sign_elevator)
ob_pivot_sign_nexttram = bpy.data.objects.new('pivot.sign.nextTram', None)
ob_sign_nexttram = bpy.data.objects.new('sign.nextTram', me_sign_nexttram)
ob_pivot_sign_nextpod = bpy.data.objects.new('pivot.sign.nextPod', None)
ob_sign_nextpod = bpy.data.objects.new('sign.nextPod', me_sign_nextpod)
ob_pivot_sign_thespacebar = bpy.data.objects.new('pivot.sign.theSpacebar', None)
ob_sign_thespacebar = bpy.data.objects.new('sign.theSpacebar', me_sign_thespacebar)
ob_pivot_sign_spaceelevator = bpy.data.objects.new('pivot.sign.spaceElevator', None)
ob_sign_spaceelevator = bpy.data.objects.new('sign.spaceElevator', me_sign_spaceelevator)
ob_pivot_sign_luggageonly = bpy.data.objects.new('pivot.sign.luggageOnly', None)
ob_sign_luggageonly = bpy.data.objects.new('sign.luggageOnly', me_sign_luggageonly)
ob_pivot_sign_doridetrain = bpy.data.objects.new('pivot.sign.doRideTrain', None)
ob_sign_doridetrain = bpy.data.objects.new('sign.doRideTrain', me_sign_doridetrain)
ob_pivot_sign_storage = bpy.data.objects.new('pivot.sign.storage', None)
ob_sign_storage = bpy.data.objects.new('sign.storage', me_sign_storage)
ob_pivot_sign_welcometo = bpy.data.objects.new('pivot.sign.welcomeTo', None)
ob_sign_welcometo = bpy.data.objects.new('sign.welcomeTo', me_sign_welcometo)
ob_pivot_sign_warning = bpy.data.objects.new('pivot.sign.warning', None)
ob_sign_warning = bpy.data.objects.new('sign.warning', me_sign_warning)
ob_pivot_sign_alien = bpy.data.objects.new('pivot.sign.alien', None)
ob_sign_alien = bpy.data.objects.new('sign.alien', me_sign_alien)
ob_pivot_sign_arrows = bpy.data.objects.new('pivot.sign.arrows', None)
ob_sign_arrows = bpy.data.objects.new('sign.arrows', me_sign_arrows)
ob_pivot_sign_lg_alienactivity = bpy.data.objects.new('pivot.sign.lg_alienActivity', None)
ob_sign_lg_alienactivity = bpy.data.objects.new('sign.lg_alienActivity', me_sign_lg_alienactivity)
ob_pivot_sign_lg_noentry = bpy.data.objects.new('pivot.sign.lg_noEntry', None)
ob_sign_lg_noentry = bpy.data.objects.new('sign.lg_noEntry', me_sign_lg_noentry)
ob_pivot_sign_lg_prohibiteditems = bpy.data.objects.new('pivot.sign.lg_prohibitedItems', None)
ob_sign_lg_prohibiteditems = bpy.data.objects.new('sign.lg_prohibitedItems', me_sign_lg_prohibiteditems)
ob_scale_person = bpy.data.objects.new('scale-person', None)
ob_scene = bpy.data.objects.new('scene', None)

# ---- transforms, parenting, visibility, modifiers, constraints
ob_pivot_clockwheel.location = (2.794e-09, -2.224e-08, 3.725e-08)
ob_pivot_clockwheel.empty_display_size = 0.25
ob_sign_clockwheel.parent = ob_pivot_clockwheel
ob_sign_clockwheel.location = (0.0, 0.0, 0.0)
_m = ob_sign_clockwheel.modifiers.new('Triangulate', 'TRIANGULATE')
_m.min_vertices = 5
_m = ob_sign_clockwheel.modifiers.new('Weighted Normal', 'WEIGHTED_NORMAL')
_m.keep_sharp = True
_m = ob_sign_clockwheel.modifiers.new('!!Smooth by Angle', 'NODES')
_m.node_group = ng_smooth_by_angle
_gi = [s.identifier for s in ng_smooth_by_angle.interface.items_tree if s.item_type == 'SOCKET' and s.in_out == 'INPUT']
_m[_gi[1]] = 1.047  # Angle
ob_pivot_sign_noentry.location = (5.588e-09, -4.447e-08, 0.0)
ob_sign_noentry.parent = ob_pivot_sign_noentry
ob_sign_noentry.location = (5.588e-09, -4.447e-08, 0.0)
_m = ob_sign_noentry.modifiers.new('Weighted Normal', 'WEIGHTED_NORMAL')
_m.keep_sharp = True
_m = ob_sign_noentry.modifiers.new('!!Smooth by Angle', 'NODES')
_m.node_group = ng_smooth_by_angle
_gi = [s.identifier for s in ng_smooth_by_angle.interface.items_tree if s.item_type == 'SOCKET' and s.in_out == 'INPUT']
_m[_gi[1]] = 1.047  # Angle
ob_pivot_sign_tramstation.location = (0.0, 0.0, 0.0)
ob_sign_tramstation.parent = ob_pivot_sign_tramstation
ob_sign_tramstation.location = (0.0, 0.0, 0.0)
_m = ob_sign_tramstation.modifiers.new('Weighted Normal', 'WEIGHTED_NORMAL')
_m.keep_sharp = True
_m = ob_sign_tramstation.modifiers.new('!!Smooth by Angle', 'NODES')
_m.node_group = ng_smooth_by_angle
_gi = [s.identifier for s in ng_smooth_by_angle.interface.items_tree if s.item_type == 'SOCKET' and s.in_out == 'INPUT']
_m[_gi[1]] = 1.047  # Angle
ob_pivot_sign_noentrytext.location = (0.0, 0.0, 0.0)
ob_sign_noentrytext.parent = ob_pivot_sign_noentrytext
ob_sign_noentrytext.location = (0.0, 0.0, 0.0)
_m = ob_sign_noentrytext.modifiers.new('Weighted Normal', 'WEIGHTED_NORMAL')
_m.keep_sharp = True
_m = ob_sign_noentrytext.modifiers.new('!!Smooth by Angle', 'NODES')
_m.node_group = ng_smooth_by_angle
_gi = [s.identifier for s in ng_smooth_by_angle.interface.items_tree if s.item_type == 'SOCKET' and s.in_out == 'INPUT']
_m[_gi[1]] = 1.047  # Angle
ob_pivot_sign_entrance.location = (0.0, 0.0, 0.0)
ob_sign_entrance.parent = ob_pivot_sign_entrance
ob_sign_entrance.location = (0.0, 0.0, 0.0)
_m = ob_sign_entrance.modifiers.new('Weighted Normal', 'WEIGHTED_NORMAL')
_m.keep_sharp = True
_m = ob_sign_entrance.modifiers.new('!!Smooth by Angle', 'NODES')
_m.node_group = ng_smooth_by_angle
_gi = [s.identifier for s in ng_smooth_by_angle.interface.items_tree if s.item_type == 'SOCKET' and s.in_out == 'INPUT']
_m[_gi[1]] = 1.047  # Angle
ob_pivot_sign_arrivals.location = (0.0, 0.0, 0.0)
ob_sign_arrivals.parent = ob_pivot_sign_arrivals
ob_sign_arrivals.location = (0.0, 0.0, 0.0)
_m = ob_sign_arrivals.modifiers.new('Weighted Normal', 'WEIGHTED_NORMAL')
_m.keep_sharp = True
_m = ob_sign_arrivals.modifiers.new('!!Smooth by Angle', 'NODES')
_m.node_group = ng_smooth_by_angle
_gi = [s.identifier for s in ng_smooth_by_angle.interface.items_tree if s.item_type == 'SOCKET' and s.in_out == 'INPUT']
_m[_gi[1]] = 1.047  # Angle
ob_pivot_sign_departures.location = (0.0, 0.0, 0.0)
ob_sign_departures.parent = ob_pivot_sign_departures
ob_sign_departures.location = (0.0, 0.0, 0.0)
_m = ob_sign_departures.modifiers.new('Weighted Normal', 'WEIGHTED_NORMAL')
_m.keep_sharp = True
_m = ob_sign_departures.modifiers.new('!!Smooth by Angle', 'NODES')
_m.node_group = ng_smooth_by_angle
_gi = [s.identifier for s in ng_smooth_by_angle.interface.items_tree if s.item_type == 'SOCKET' and s.in_out == 'INPUT']
_m[_gi[1]] = 1.047  # Angle
ob_pivot_sign_exit.location = (0.0, 0.0, 0.0)
ob_sign_exit.parent = ob_pivot_sign_exit
ob_sign_exit.location = (0.0, 0.0, 0.0)
_m = ob_sign_exit.modifiers.new('Weighted Normal', 'WEIGHTED_NORMAL')
_m.keep_sharp = True
_m = ob_sign_exit.modifiers.new('!!Smooth by Angle', 'NODES')
_m.node_group = ng_smooth_by_angle
_gi = [s.identifier for s in ng_smooth_by_angle.interface.items_tree if s.item_type == 'SOCKET' and s.in_out == 'INPUT']
_m[_gi[1]] = 1.047  # Angle
ob_pivot_sign_checkin.location = (0.0, 0.0, 0.0)
ob_sign_checkin.parent = ob_pivot_sign_checkin
ob_sign_checkin.location = (0.0, 0.0, 0.0)
_m = ob_sign_checkin.modifiers.new('Weighted Normal', 'WEIGHTED_NORMAL')
_m.keep_sharp = True
_m = ob_sign_checkin.modifiers.new('!!Smooth by Angle', 'NODES')
_m.node_group = ng_smooth_by_angle
_gi = [s.identifier for s in ng_smooth_by_angle.interface.items_tree if s.item_type == 'SOCKET' and s.in_out == 'INPUT']
_m[_gi[1]] = 1.047  # Angle
ob_pivot_sign_elevator.location = (0.0, 0.0, 0.0)
ob_sign_elevator.parent = ob_pivot_sign_elevator
ob_sign_elevator.location = (0.0, 0.0, 0.0)
_m = ob_sign_elevator.modifiers.new('Weighted Normal', 'WEIGHTED_NORMAL')
_m.keep_sharp = True
_m = ob_sign_elevator.modifiers.new('!!Smooth by Angle', 'NODES')
_m.node_group = ng_smooth_by_angle
_gi = [s.identifier for s in ng_smooth_by_angle.interface.items_tree if s.item_type == 'SOCKET' and s.in_out == 'INPUT']
_m[_gi[1]] = 1.047  # Angle
ob_pivot_sign_nexttram.location = (0.0, 0.0, 0.0)
ob_sign_nexttram.parent = ob_pivot_sign_nexttram
ob_sign_nexttram.location = (0.0, 0.0, 0.0)
_m = ob_sign_nexttram.modifiers.new('Weighted Normal', 'WEIGHTED_NORMAL')
_m.keep_sharp = True
_m = ob_sign_nexttram.modifiers.new('!!Smooth by Angle', 'NODES')
_m.node_group = ng_smooth_by_angle
_gi = [s.identifier for s in ng_smooth_by_angle.interface.items_tree if s.item_type == 'SOCKET' and s.in_out == 'INPUT']
_m[_gi[1]] = 1.047  # Angle
ob_pivot_sign_nextpod.location = (0.0, 0.0, 0.0)
ob_sign_nextpod.parent = ob_pivot_sign_nextpod
ob_sign_nextpod.location = (0.0, 0.0, 0.0)
_m = ob_sign_nextpod.modifiers.new('Weighted Normal', 'WEIGHTED_NORMAL')
_m.keep_sharp = True
_m = ob_sign_nextpod.modifiers.new('!!Smooth by Angle', 'NODES')
_m.node_group = ng_smooth_by_angle
_gi = [s.identifier for s in ng_smooth_by_angle.interface.items_tree if s.item_type == 'SOCKET' and s.in_out == 'INPUT']
_m[_gi[1]] = 1.047  # Angle
ob_pivot_sign_thespacebar.location = (0.0, 0.0, 0.0)
ob_sign_thespacebar.parent = ob_pivot_sign_thespacebar
ob_sign_thespacebar.location = (0.0, 0.0, 0.0)
_m = ob_sign_thespacebar.modifiers.new('Weighted Normal', 'WEIGHTED_NORMAL')
_m.keep_sharp = True
_m = ob_sign_thespacebar.modifiers.new('!!Smooth by Angle', 'NODES')
_m.node_group = ng_smooth_by_angle
_gi = [s.identifier for s in ng_smooth_by_angle.interface.items_tree if s.item_type == 'SOCKET' and s.in_out == 'INPUT']
_m[_gi[1]] = 1.047  # Angle
ob_pivot_sign_spaceelevator.location = (0.0, 0.0, 0.0)
ob_sign_spaceelevator.parent = ob_pivot_sign_spaceelevator
ob_sign_spaceelevator.location = (-6.985e-10, 5.559e-09, -9.313e-09)
_m = ob_sign_spaceelevator.modifiers.new('Weighted Normal', 'WEIGHTED_NORMAL')
_m.keep_sharp = True
_m = ob_sign_spaceelevator.modifiers.new('!!Smooth by Angle', 'NODES')
_m.node_group = ng_smooth_by_angle
_gi = [s.identifier for s in ng_smooth_by_angle.interface.items_tree if s.item_type == 'SOCKET' and s.in_out == 'INPUT']
_m[_gi[1]] = 1.047  # Angle
ob_pivot_sign_luggageonly.location = (0.0, 0.0, 0.0)
ob_sign_luggageonly.parent = ob_pivot_sign_luggageonly
ob_sign_luggageonly.location = (0.0, 0.0, 0.0)
_m = ob_sign_luggageonly.modifiers.new('Weighted Normal', 'WEIGHTED_NORMAL')
_m.keep_sharp = True
_m = ob_sign_luggageonly.modifiers.new('!!Smooth by Angle', 'NODES')
_m.node_group = ng_smooth_by_angle
_gi = [s.identifier for s in ng_smooth_by_angle.interface.items_tree if s.item_type == 'SOCKET' and s.in_out == 'INPUT']
_m[_gi[1]] = 1.047  # Angle
ob_pivot_sign_doridetrain.location = (0.0, 0.0, 0.0)
ob_sign_doridetrain.parent = ob_pivot_sign_doridetrain
ob_sign_doridetrain.location = (0.0, 0.0, 0.0)
_m = ob_sign_doridetrain.modifiers.new('Weighted Normal', 'WEIGHTED_NORMAL')
_m.keep_sharp = True
_m = ob_sign_doridetrain.modifiers.new('!!Smooth by Angle', 'NODES')
_m.node_group = ng_smooth_by_angle
_gi = [s.identifier for s in ng_smooth_by_angle.interface.items_tree if s.item_type == 'SOCKET' and s.in_out == 'INPUT']
_m[_gi[1]] = 1.047  # Angle
ob_pivot_sign_storage.location = (0.0, 0.0, 0.0)
ob_sign_storage.parent = ob_pivot_sign_storage
ob_sign_storage.location = (0.0, 0.0, 0.0)
_m = ob_sign_storage.modifiers.new('Weighted Normal', 'WEIGHTED_NORMAL')
_m.keep_sharp = True
_m = ob_sign_storage.modifiers.new('!!Smooth by Angle', 'NODES')
_m.node_group = ng_smooth_by_angle
_gi = [s.identifier for s in ng_smooth_by_angle.interface.items_tree if s.item_type == 'SOCKET' and s.in_out == 'INPUT']
_m[_gi[1]] = 1.047  # Angle
ob_pivot_sign_welcometo.location = (0.0, 0.0, 0.0)
ob_sign_welcometo.parent = ob_pivot_sign_welcometo
ob_sign_welcometo.location = (0.0, 0.0, 0.0)
_m = ob_sign_welcometo.modifiers.new('Weighted Normal', 'WEIGHTED_NORMAL')
_m.keep_sharp = True
_m = ob_sign_welcometo.modifiers.new('!!Smooth by Angle', 'NODES')
_m.node_group = ng_smooth_by_angle
_gi = [s.identifier for s in ng_smooth_by_angle.interface.items_tree if s.item_type == 'SOCKET' and s.in_out == 'INPUT']
_m[_gi[1]] = 1.047  # Angle
ob_pivot_sign_warning.location = (5.588e-09, -4.447e-08, 0.0)
ob_sign_warning.parent = ob_pivot_sign_warning
ob_sign_warning.location = (5.588e-09, -4.447e-08, 0.0)
_m = ob_sign_warning.modifiers.new('Weighted Normal', 'WEIGHTED_NORMAL')
_m.keep_sharp = True
_m = ob_sign_warning.modifiers.new('!!Smooth by Angle', 'NODES')
_m.node_group = ng_smooth_by_angle
_gi = [s.identifier for s in ng_smooth_by_angle.interface.items_tree if s.item_type == 'SOCKET' and s.in_out == 'INPUT']
_m[_gi[1]] = 1.047  # Angle
ob_pivot_sign_alien.location = (5.588e-09, -4.447e-08, 0.0)
ob_sign_alien.parent = ob_pivot_sign_alien
ob_sign_alien.location = (5.588e-09, -4.447e-08, 0.0)
ob_sign_alien.rotation_euler = (-3.142, -0.0, 3.258e-07)
ob_sign_alien.scale = (-1.0, -1.0, -1.0)
_m = ob_sign_alien.modifiers.new('Weighted Normal', 'WEIGHTED_NORMAL')
_m.keep_sharp = True
_m = ob_sign_alien.modifiers.new('!!Smooth by Angle', 'NODES')
_m.node_group = ng_smooth_by_angle
_gi = [s.identifier for s in ng_smooth_by_angle.interface.items_tree if s.item_type == 'SOCKET' and s.in_out == 'INPUT']
_m[_gi[1]] = 1.047  # Angle
ob_pivot_sign_arrows.location = (5.588e-09, -4.447e-08, 0.0)
ob_sign_arrows.parent = ob_pivot_sign_arrows
ob_sign_arrows.location = (5.588e-09, -4.447e-08, 0.0)
_m = ob_sign_arrows.modifiers.new('!!Smooth by Angle', 'NODES')
_m.node_group = ng_smooth_by_angle
_gi = [s.identifier for s in ng_smooth_by_angle.interface.items_tree if s.item_type == 'SOCKET' and s.in_out == 'INPUT']
_m[_gi[1]] = 1.047  # Angle
_m = ob_sign_arrows.modifiers.new('Weighted Normal', 'WEIGHTED_NORMAL')
_m.keep_sharp = True
ob_pivot_sign_lg_alienactivity.location = (5.588e-09, -4.447e-08, 0.0)
ob_sign_lg_alienactivity.parent = ob_pivot_sign_lg_alienactivity
ob_sign_lg_alienactivity.location = (-4.284e-08, -2.724e-08, 6.147e-08)
_m = ob_sign_lg_alienactivity.modifiers.new('!!Smooth by Angle', 'NODES')
_m.node_group = ng_smooth_by_angle
_gi = [s.identifier for s in ng_smooth_by_angle.interface.items_tree if s.item_type == 'SOCKET' and s.in_out == 'INPUT']
_m[_gi[1]] = 1.047  # Angle
_m = ob_sign_lg_alienactivity.modifiers.new('Weighted Normal', 'WEIGHTED_NORMAL')
_m.keep_sharp = True
ob_pivot_sign_lg_noentry.location = (5.588e-09, -4.447e-08, 0.0)
ob_sign_lg_noentry.parent = ob_pivot_sign_lg_noentry
ob_sign_lg_noentry.location = (-4.284e-08, -2.724e-08, 6.147e-08)
_m = ob_sign_lg_noentry.modifiers.new('!!Smooth by Angle', 'NODES')
_m.node_group = ng_smooth_by_angle
_gi = [s.identifier for s in ng_smooth_by_angle.interface.items_tree if s.item_type == 'SOCKET' and s.in_out == 'INPUT']
_m[_gi[1]] = 1.047  # Angle
_m = ob_sign_lg_noentry.modifiers.new('Weighted Normal', 'WEIGHTED_NORMAL')
_m.keep_sharp = True
ob_pivot_sign_lg_prohibiteditems.location = (5.588e-09, -4.447e-08, 0.0)
ob_sign_lg_prohibiteditems.parent = ob_pivot_sign_lg_prohibiteditems
ob_sign_lg_prohibiteditems.location = (-4.284e-08, -2.724e-08, 6.147e-08)
_m = ob_sign_lg_prohibiteditems.modifiers.new('!!Smooth by Angle', 'NODES')
_m.node_group = ng_smooth_by_angle
_gi = [s.identifier for s in ng_smooth_by_angle.interface.items_tree if s.item_type == 'SOCKET' and s.in_out == 'INPUT']
_m[_gi[1]] = 1.047  # Angle
_m = ob_sign_lg_prohibiteditems.modifiers.new('Weighted Normal', 'WEIGHTED_NORMAL')
_m.keep_sharp = True
ob_scale_person.location = (0.0, 0.0, 0.0)
ob_scale_person.instance_type = 'COLLECTION'
ob_scene.location = (0.0, 0.0, 0.0)
ob_scene.hide_select = True
ob_scene.instance_type = 'COLLECTION'
ob_scale_person.instance_collection = col_scale_person
ob_scene.instance_collection = col_scene

# ---- collection membership
col_sign_clockwheel.objects.link(ob_pivot_clockwheel)
col_sign_clockwheel.objects.link(ob_sign_clockwheel)
col_sign_noentry.objects.link(ob_pivot_sign_noentry)
col_sign_noentry.objects.link(ob_sign_noentry)
col_sign_tramstation.objects.link(ob_pivot_sign_tramstation)
col_sign_tramstation.objects.link(ob_sign_tramstation)
col_sign_noentrytext.objects.link(ob_pivot_sign_noentrytext)
col_sign_noentrytext.objects.link(ob_sign_noentrytext)
col_sign_entrance.objects.link(ob_pivot_sign_entrance)
col_sign_entrance.objects.link(ob_sign_entrance)
col_sign_arrivals.objects.link(ob_pivot_sign_arrivals)
col_sign_arrivals.objects.link(ob_sign_arrivals)
col_sign_departures.objects.link(ob_pivot_sign_departures)
col_sign_departures.objects.link(ob_sign_departures)
col_sign_exit.objects.link(ob_pivot_sign_exit)
col_sign_exit.objects.link(ob_sign_exit)
col_sign_checkin.objects.link(ob_pivot_sign_checkin)
col_sign_checkin.objects.link(ob_sign_checkin)
col_sign_elevator.objects.link(ob_pivot_sign_elevator)
col_sign_elevator.objects.link(ob_sign_elevator)
col_sign_nexttram.objects.link(ob_pivot_sign_nexttram)
col_sign_nexttram.objects.link(ob_sign_nexttram)
col_sign_nextpod.objects.link(ob_pivot_sign_nextpod)
col_sign_nextpod.objects.link(ob_sign_nextpod)
col_sign_thespacebar.objects.link(ob_pivot_sign_thespacebar)
col_sign_thespacebar.objects.link(ob_sign_thespacebar)
col_sign_spaceelevator.objects.link(ob_pivot_sign_spaceelevator)
col_sign_spaceelevator.objects.link(ob_sign_spaceelevator)
col_sign_luggageonly.objects.link(ob_pivot_sign_luggageonly)
col_sign_luggageonly.objects.link(ob_sign_luggageonly)
col_sign_doridetrain.objects.link(ob_pivot_sign_doridetrain)
col_sign_doridetrain.objects.link(ob_sign_doridetrain)
col_sign_storage.objects.link(ob_pivot_sign_storage)
col_sign_storage.objects.link(ob_sign_storage)
col_sign_welcometo.objects.link(ob_pivot_sign_welcometo)
col_sign_welcometo.objects.link(ob_sign_welcometo)
col_sign_warning.objects.link(ob_pivot_sign_warning)
col_sign_warning.objects.link(ob_sign_warning)
col_sign_alien.objects.link(ob_pivot_sign_alien)
col_sign_alien.objects.link(ob_sign_alien)
col_sign_arrows.objects.link(ob_pivot_sign_arrows)
col_sign_arrows.objects.link(ob_sign_arrows)
col_sign_lg_alienactivity.objects.link(ob_pivot_sign_lg_alienactivity)
col_sign_lg_alienactivity.objects.link(ob_sign_lg_alienactivity)
col_sign_lg_noentry.objects.link(ob_pivot_sign_lg_noentry)
col_sign_lg_noentry.objects.link(ob_sign_lg_noentry)
col_sign_lg_prohibiteditems.objects.link(ob_pivot_sign_lg_prohibiteditems)
col_sign_lg_prohibiteditems.objects.link(ob_sign_lg_prohibiteditems)
col_avatars.objects.link(ob_scale_person)
col_scene.objects.link(ob_scene)
def _layer_coll(name, lc=None):
    lc = lc or bpy.context.view_layer.layer_collection
    for c in lc.children:
        if c.name == name: return c
        r = _layer_coll(name, c)
        if r: return r
_layer_coll('sign.clockWheel').exclude = True
_layer_coll('sign.noEntry').exclude = True
_layer_coll('sign.tramStation').exclude = True
_layer_coll('sign.noEntryText').exclude = True
_layer_coll('sign.entrance').exclude = True
_layer_coll('sign.arrivals').exclude = True
_layer_coll('sign.departures').exclude = True
_layer_coll('sign.exit').exclude = True
_layer_coll('sign.checkIn').exclude = True
_layer_coll('sign.elevator').exclude = True
_layer_coll('sign.nextTram').exclude = True
_layer_coll('sign.nextPod').exclude = True
_layer_coll('sign.theSpacebar').exclude = True
_layer_coll('sign.spaceElevator').exclude = True
_layer_coll('sign.luggageOnly').exclude = True
_layer_coll('sign.doRideTrain').exclude = True
_layer_coll('sign.storage').exclude = True
_layer_coll('sign.warning').exclude = True
_layer_coll('sign.alien').exclude = True
_layer_coll('sign.arrows').exclude = True
_layer_coll('sign.lg_alienActivity').exclude = True
_layer_coll('sign.lg_noEntry').exclude = True
_layer_coll('sign.lg_prohibitedItems').exclude = True
_layer_coll('reference').exclude = True
_layer_coll('avatars').exclude = True
_layer_coll('images').exclude = True
_layer_coll('scene').exclude = True

# ---- scene / render settings (as saved in the file)
scene.frame_start = 1; scene.frame_end = 300; scene.frame_set(0)
scene.render.engine = 'BLENDER_EEVEE_NEXT'
scene.render.fps = 60
scene.render.dither_intensity = 0.0
scene.cycles.feature_set = 'EXPERIMENTAL'
scene.cycles.use_denoising = False
scene.cycles.sampling_pattern = 'TABULATED_SOBOL'
scene.cycles.use_light_tree = False
scene.cycles.bake_type = 'ENVIRONMENT'
scene.eevee.use_volumetric_shadows = True
scene.view_settings.look = 'Medium High Contrast'
scene.view_settings.view_transform = 'Filmic'
bpy.context.view_layer.update()

# ---- added for rendering (the .blend has no active camera and no usable light): camera, sun
cam_auto = bpy.data.cameras.new('AutoCamera')
cam_auto.lens = 50.0
cam_auto.sensor_width = 36.0
cam_auto.clip_end = 1000.0
ob_auto_camera = bpy.data.objects.new('AutoCamera', cam_auto)
scene.collection.objects.link(ob_auto_camera)
ob_auto_camera.location = (1.74807, -2.09567, 1.39711)
ob_auto_camera.rotation_euler = (1.09748, -7.21219e-08, 0.694738)
scene.camera = ob_auto_camera
light_auto_sun = bpy.data.lights.new('AutoSun', 'SUN')
light_auto_sun.energy = 3.0
light_auto_sun.angle = 0.0523599
ob_auto_sun = bpy.data.objects.new('AutoSun', light_auto_sun)
scene.collection.objects.link(ob_auto_sun)
ob_auto_sun.rotation_euler = (0.872665, 0.174533, 0.523599)
bpy.context.view_layer.update()
